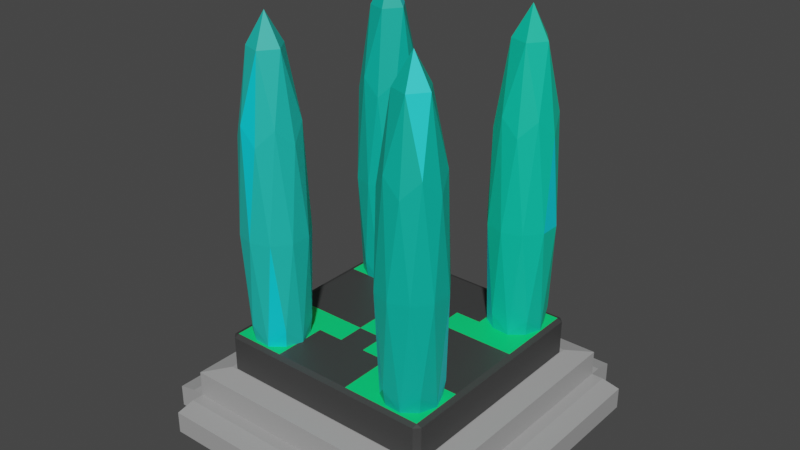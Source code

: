 # Source: B_WarpGate.blend  (saved by Blender 3.3.6; exported with 4.5.12 LTS)
import bpy
from mathutils import Matrix  # noqa: F401  (used for matrix-valued properties, if any)

bpy.ops.wm.read_factory_settings(use_empty=True)
scene = bpy.context.scene
scene.name = 'Scene'

# ---- collections
col_collection = bpy.data.collections.new('Collection'); scene.collection.children.link(col_collection)
col_stones = bpy.data.collections.new('Stones'); scene.collection.children.link(col_stones)

# ---- materials (node trees are filled in below, after node groups)
mat_warpgate1_color1 = bpy.data.materials.new('warpgate1_color1')
mat_warpgate1_color1.alpha_threshold = 0.0
mat_warpgate1_color1.use_transparent_shadow = False
mat_warpgate1_color1.roughness = 0.5
mat_warpgate1_color1.line_color = (0.0, 0.0, 0.0, 1.0)
mat_warpgate1_color2 = bpy.data.materials.new('warpgate1_color2')
mat_warpgate1_color2.use_transparent_shadow = False
mat_warpgate2_color1 = bpy.data.materials.new('warpgate2_color1')
mat_warpgate2_color1.alpha_threshold = 0.0
mat_warpgate2_color1.use_transparent_shadow = False
mat_warpgate2_color1.roughness = 0.5
mat_warpgate2_color1.line_color = (0.0, 0.0, 0.0, 1.0)
mat_warpgate3_color1 = bpy.data.materials.new('warpgate3_color1')
mat_warpgate3_color1.use_transparent_shadow = False
mat_warpgate3_color2 = bpy.data.materials.new('warpgate3_color2')
mat_warpgate3_color2.use_transparent_shadow = False
mat_warpgate4_color1 = bpy.data.materials.new('warpgate4_color1')
mat_warpgate4_color1.use_transparent_shadow = False
mat_warpgate5_color1 = bpy.data.materials.new('warpgate5_color1')
mat_warpgate5_color1.use_transparent_shadow = False
mat_warpgate6_color2 = bpy.data.materials.new('warpgate6_color2')
mat_warpgate6_color2.use_transparent_shadow = False
mat_warpgate6_color1 = bpy.data.materials.new('warpgate6_color1')
mat_warpgate6_color1.use_transparent_shadow = False

# ---- material node trees
mat_warpgate1_color1.use_nodes = True; mat_warpgate1_color1.node_tree.nodes.clear()
_N = mat_warpgate1_color1.node_tree.nodes; _L = mat_warpgate1_color1.node_tree.links
n0 = _N.new('ShaderNodeOutputMaterial'); n0.name = 'Material Output'; n0.location = (300, 300)
n1 = _N.new('ShaderNodeBsdfPrincipled'); n1.name = 'Principled BSDF'; n1.location = (10, 300)
n1.distribution = 'GGX'
n1.subsurface_method = 'RANDOM_WALK_SKIN'
n1.inputs[0].default_value = (0.04696, 0.04696, 0.04696, 1.0)
n1.inputs[3].default_value = 1.45
n1.inputs[27].default_value = (0.0, 0.0, 0.0, 1.0)
n1.inputs[28].default_value = 1.0
_L.new(n1.outputs[0], n0.inputs[0])
n0.is_active_output = True
mat_warpgate1_color2.use_nodes = True; mat_warpgate1_color2.node_tree.nodes.clear()
_N = mat_warpgate1_color2.node_tree.nodes; _L = mat_warpgate1_color2.node_tree.links
n0 = _N.new('ShaderNodeBsdfPrincipled'); n0.name = 'Principled BSDF'; n0.location = (10, 300)
n0.distribution = 'GGX'
n0.subsurface_method = 'RANDOM_WALK_SKIN'
n0.inputs[0].default_value = (0.0, 0.8, 0.1883, 1.0)
n0.inputs[3].default_value = 1.45
n0.inputs[27].default_value = (0.0, 0.0, 0.0, 1.0)
n0.inputs[28].default_value = 1.0
n1 = _N.new('ShaderNodeOutputMaterial'); n1.name = 'Material Output'; n1.location = (300, 300)
_L.new(n0.outputs[0], n1.inputs[0])
n1.is_active_output = True
mat_warpgate2_color1.use_nodes = True; mat_warpgate2_color1.node_tree.nodes.clear()
_N = mat_warpgate2_color1.node_tree.nodes; _L = mat_warpgate2_color1.node_tree.links
n0 = _N.new('ShaderNodeOutputMaterial'); n0.name = 'Material Output'; n0.location = (300, 300)
n1 = _N.new('ShaderNodeBsdfPrincipled'); n1.name = 'Principled BSDF'; n1.location = (10, 300)
n1.distribution = 'GGX'
n1.subsurface_method = 'RANDOM_WALK_SKIN'
n1.inputs[0].default_value = (0.3672, 0.3672, 0.3672, 1.0)
n1.inputs[3].default_value = 1.45
n1.inputs[27].default_value = (0.0, 0.0, 0.0, 1.0)
n1.inputs[28].default_value = 1.0
_L.new(n1.outputs[0], n0.inputs[0])
n0.is_active_output = True
mat_warpgate3_color1.use_nodes = True; mat_warpgate3_color1.node_tree.nodes.clear()
_N = mat_warpgate3_color1.node_tree.nodes; _L = mat_warpgate3_color1.node_tree.links
n0 = _N.new('ShaderNodeBsdfPrincipled'); n0.name = 'Principled BSDF'; n0.location = (10, 300)
n0.distribution = 'GGX'
n0.subsurface_method = 'RANDOM_WALK_SKIN'
n0.inputs[0].default_value = (0.0, 0.5705, 0.3684, 1.0)
n0.inputs[3].default_value = 1.45
n0.inputs[27].default_value = (0.0, 0.0, 0.0, 1.0)
n0.inputs[28].default_value = 1.0
n1 = _N.new('ShaderNodeOutputMaterial'); n1.name = 'Material Output'; n1.location = (300, 300)
_L.new(n0.outputs[0], n1.inputs[0])
n1.is_active_output = True
mat_warpgate3_color2.use_nodes = True; mat_warpgate3_color2.node_tree.nodes.clear()
_N = mat_warpgate3_color2.node_tree.nodes; _L = mat_warpgate3_color2.node_tree.links
n0 = _N.new('ShaderNodeBsdfPrincipled'); n0.name = 'Principled BSDF'; n0.location = (10, 300)
n0.distribution = 'GGX'
n0.subsurface_method = 'RANDOM_WALK_SKIN'
n0.inputs[0].default_value = (0.0, 0.6897, 0.8, 1.0)
n0.inputs[3].default_value = 1.45
n0.inputs[27].default_value = (0.0, 0.0, 0.0, 1.0)
n0.inputs[28].default_value = 1.0
n1 = _N.new('ShaderNodeOutputMaterial'); n1.name = 'Material Output'; n1.location = (300, 300)
_L.new(n0.outputs[0], n1.inputs[0])
n1.is_active_output = True
mat_warpgate4_color1.use_nodes = True; mat_warpgate4_color1.node_tree.nodes.clear()
_N = mat_warpgate4_color1.node_tree.nodes; _L = mat_warpgate4_color1.node_tree.links
n0 = _N.new('ShaderNodeBsdfPrincipled'); n0.name = 'Principled BSDF'; n0.location = (10, 300)
n0.distribution = 'GGX'
n0.subsurface_method = 'RANDOM_WALK_SKIN'
n0.inputs[0].default_value = (0.01229, 0.5149, 0.4397, 1.0)
n0.inputs[3].default_value = 1.45
n0.inputs[27].default_value = (0.0, 0.0, 0.0, 1.0)
n0.inputs[28].default_value = 1.0
n1 = _N.new('ShaderNodeOutputMaterial'); n1.name = 'Material Output'; n1.location = (300, 300)
_L.new(n0.outputs[0], n1.inputs[0])
n1.is_active_output = True
mat_warpgate5_color1.use_nodes = True; mat_warpgate5_color1.node_tree.nodes.clear()
_N = mat_warpgate5_color1.node_tree.nodes; _L = mat_warpgate5_color1.node_tree.links
n0 = _N.new('ShaderNodeBsdfPrincipled'); n0.name = 'Principled BSDF'; n0.location = (10, 300)
n0.distribution = 'GGX'
n0.subsurface_method = 'RANDOM_WALK_SKIN'
n0.inputs[0].default_value = (0.0, 0.4621, 0.3465, 1.0)
n0.inputs[3].default_value = 1.45
n0.inputs[27].default_value = (0.0, 0.0, 0.0, 1.0)
n0.inputs[28].default_value = 1.0
n1 = _N.new('ShaderNodeOutputMaterial'); n1.name = 'Material Output'; n1.location = (300, 300)
_L.new(n0.outputs[0], n1.inputs[0])
n1.is_active_output = True
mat_warpgate6_color2.use_nodes = True; mat_warpgate6_color2.node_tree.nodes.clear()
_N = mat_warpgate6_color2.node_tree.nodes; _L = mat_warpgate6_color2.node_tree.links
n0 = _N.new('ShaderNodeBsdfPrincipled'); n0.name = 'Principled BSDF'; n0.location = (10, 300)
n0.distribution = 'GGX'
n0.subsurface_method = 'RANDOM_WALK_SKIN'
n0.inputs[0].default_value = (0.01336, 0.7874, 0.7874, 1.0)
n0.inputs[3].default_value = 1.45
n0.inputs[27].default_value = (0.0, 0.0, 0.0, 1.0)
n0.inputs[28].default_value = 1.0
n1 = _N.new('ShaderNodeOutputMaterial'); n1.name = 'Material Output'; n1.location = (300, 300)
_L.new(n0.outputs[0], n1.inputs[0])
n1.is_active_output = True
mat_warpgate6_color1.use_nodes = True; mat_warpgate6_color1.node_tree.nodes.clear()
_N = mat_warpgate6_color1.node_tree.nodes; _L = mat_warpgate6_color1.node_tree.links
n0 = _N.new('ShaderNodeBsdfPrincipled'); n0.name = 'Principled BSDF'; n0.location = (10, 300)
n0.distribution = 'GGX'
n0.subsurface_method = 'RANDOM_WALK_SKIN'
n0.inputs[0].default_value = (0.0, 0.4621, 0.3595, 1.0)
n0.inputs[3].default_value = 1.45
n0.inputs[27].default_value = (0.0, 0.0, 0.0, 1.0)
n0.inputs[28].default_value = 1.0
n1 = _N.new('ShaderNodeOutputMaterial'); n1.name = 'Material Output'; n1.location = (300, 300)
_L.new(n0.outputs[0], n1.inputs[0])
n1.is_active_output = True

# ---- world
world_world = bpy.data.worlds.new('World'); scene.world = world_world
world_world.use_nodes = True; world_world.node_tree.nodes.clear()
_N = world_world.node_tree.nodes; _L = world_world.node_tree.links
n0 = _N.new('ShaderNodeOutputWorld'); n0.name = 'World Output'; n0.location = (300, 300)
n1 = _N.new('ShaderNodeBackground'); n1.name = 'Background'; n1.location = (10, 300)
n1.inputs[0].default_value = (0.05088, 0.05088, 0.05088, 1.0)
_L.new(n1.outputs[0], n0.inputs[0])
n0.is_active_output = True
world_world.color = (0.05088, 0.05088, 0.05088)
world_world.use_sun_shadow = False
world_world.sun_shadow_jitter_overblur = 0.0

# ---- meshes
me_cube = bpy.data.meshes.new('Cube')
me_cube.from_pydata([(0.3091, 0.324, -0.2281), (0.3091, 0.3091, -0.2221), (0.324, 0.3091, -0.2281), (0.3091, 0.3091, -0.4813), (0.3091, 0.324, -0.4754), (0.324, 0.3091, -0.4754), (0.324, -0.3091, -0.2281), (0.3091, -0.3091, -0.2221), (0.3091, -0.324, -0.2281), (0.324, -0.3091, -0.4754), (0.3091, -0.324, -0.4754), (0.3091, -0.3091, -0.4813), (-0.3091, 0.324, -0.2281), (-0.324, 0.3091, -0.2281), (-0.3091, 0.3091, -0.2221), (-0.324, 0.3091, -0.4754), (-0.3091, 0.324, -0.4754), (-0.3091, 0.3091, -0.4813), (-0.324, -0.3091, -0.2281), (-0.3091, -0.324, -0.2281), (-0.3091, -0.3091, -0.2221), (-0.3091, -0.3091, -0.4813), (-0.3091, -0.324, -0.4754), (-0.324, -0.3091, -0.4754), (0.001505, 0.3091, -0.4813), (0.001505, 0.324, -0.4754), (0.001505, -0.3091, -0.2221), (0.001505, -0.324, -0.2281), (0.001505, -0.3091, -0.4813), (0.001505, -0.324, -0.4754), (0.001505, 0.3091, -0.2221), (0.001505, 0.324, -0.2281), (-0.1538, 0.3091, -0.4813), (-0.1538, -0.3091, -0.2221), (-0.1538, -0.324, -0.4754), (-0.1538, 0.324, -0.2281), (-0.1538, 0.324, -0.4754), (-0.1538, -0.324, -0.2281), (-0.1538, -0.3091, -0.4813), (-0.1538, 0.3091, -0.2221), (0.1553, 0.324, -0.4754), (0.1553, -0.324, -0.2281), (0.1553, -0.3091, -0.4813), (0.1553, 0.3091, -0.2221), (0.1553, 0.3091, -0.4813), (0.1553, -0.3091, -0.2221), (0.1553, -0.324, -0.4754), (0.1553, 0.324, -0.2281), (-0.3091, 0.0, -0.4813), (-0.324, 0.0, -0.4754), (0.3091, 0.0, -0.2221), (0.324, 0.0, -0.2281), (-0.3091, 0.0, -0.2221), (-0.324, 0.0, -0.2281), (0.3091, 0.0, -0.4813), (0.324, 0.0, -0.4754), (0.001505, 0.0, -0.2221), (0.001505, 0.0, -0.4813), (-0.1538, 0.0, -0.4813), (-0.1538, 0.0, -0.2221), (0.1553, 0.0, -0.2221), (0.1553, 0.0, -0.4813), (-0.324, 0.1545, -0.4754), (0.324, 0.1545, -0.2281), (-0.3091, 0.1545, -0.2221), (0.3091, 0.1545, -0.4813), (-0.3091, 0.1545, -0.4813), (0.3091, 0.1545, -0.2221), (-0.324, 0.1545, -0.2281), (0.324, 0.1545, -0.4754), (0.001505, 0.1545, -0.2221), (0.001505, 0.1545, -0.4813), (-0.1538, 0.1545, -0.4813), (-0.1538, 0.1545, -0.2221), (0.1553, 0.1545, -0.2221), (0.1553, 0.1545, -0.4813), (-0.3091, -0.1545, -0.4813), (0.3091, -0.1545, -0.2221), (-0.324, -0.1545, -0.2281), (0.324, -0.1545, -0.4754), (0.001505, -0.1545, -0.2221), (0.001505, -0.1545, -0.4813), (-0.1538, -0.1545, -0.4813), (-0.1538, -0.1545, -0.2221), (0.1553, -0.1545, -0.2221), (0.1553, -0.1545, -0.4813), (-0.324, -0.1545, -0.4754), (0.324, -0.1545, -0.2281), (-0.3091, -0.1545, -0.2221), (0.3091, -0.1545, -0.4813), (-0.3091, 0.07727, -0.4813), (0.3091, 0.07727, -0.2221), (-0.324, 0.07727, -0.2281), (0.324, 0.07727, -0.4754), (0.001505, 0.07727, -0.2221), (0.001505, 0.07727, -0.4813), (-0.1538, 0.07727, -0.4813), (-0.1538, 0.07727, -0.2221), (0.1553, 0.07727, -0.2221), (0.1553, 0.07727, -0.4813), (-0.324, 0.07727, -0.4754), (0.324, 0.07727, -0.2281), (-0.3091, 0.07727, -0.2221), (0.3091, 0.07727, -0.4813), (-0.324, -0.07727, -0.4754), (0.324, -0.07727, -0.2281), (-0.3091, -0.07727, -0.2221), (0.3091, -0.07727, -0.4813), (-0.3091, -0.07727, -0.4813), (0.3091, -0.07727, -0.2221), (-0.324, -0.07727, -0.2281), (0.324, -0.07727, -0.4754), (0.001505, -0.07727, -0.2221), (0.001505, -0.07727, -0.4813), (-0.1538, -0.07727, -0.4813), (-0.1538, -0.07727, -0.2221), (0.1553, -0.07727, -0.2221), (0.1553, -0.07727, -0.4813), (0.0784, 0.3091, -0.4813), (0.0784, -0.3091, -0.2221), (0.0784, -0.324, -0.4754), (0.0784, 0.324, -0.2281), (0.0784, 0.324, -0.4754), (0.0784, -0.324, -0.2281), (0.0784, -0.3091, -0.4813), (0.0784, 0.3091, -0.2221), (0.0784, 0.0, -0.4813), (0.0784, 0.0, -0.2221), (0.0784, 0.1545, -0.2221), (0.0784, 0.1545, -0.4813), (0.0784, -0.1545, -0.4813), (0.0784, -0.1545, -0.2221), (0.0784, 0.07727, -0.2221), (0.0784, 0.07727, -0.4813), (0.0784, -0.07727, -0.2221), (0.0784, -0.07727, -0.4813), (-0.07614, 0.324, -0.4754), (-0.07614, -0.324, -0.2281), (-0.07614, -0.3091, -0.4813), (-0.07614, 0.3091, -0.2221), (-0.07614, 0.3091, -0.4813), (-0.07614, -0.3091, -0.2221), (-0.07614, -0.324, -0.4754), (-0.07614, 0.324, -0.2281), (-0.07614, 0.0, -0.2221), (-0.07614, 0.0, -0.4813), (-0.07614, 0.1545, -0.4813), (-0.07614, 0.1545, -0.2221), (-0.07614, -0.1545, -0.2221), (-0.07614, -0.1545, -0.4813), (-0.07614, 0.07727, -0.4813), (-0.07614, 0.07727, -0.2221), (-0.07614, -0.07727, -0.4813), (-0.07614, -0.07727, -0.2221)], [], [(85, 89, 11, 42), (62, 68, 13, 15), (34, 37, 19, 22), (83, 88, 20, 33), (79, 87, 6, 9), (0, 1, 2), (3, 4, 5), (6, 7, 8), (9, 10, 11), (12, 13, 14), (15, 16, 17), (18, 19, 20), (21, 22, 23), (76, 21, 23, 86), (32, 17, 16, 36), (2, 5, 4, 0), (22, 19, 18, 23), (8, 10, 9, 6), (12, 16, 15, 13), (33, 20, 19, 37), (77, 7, 6, 87), (42, 11, 10, 46), (64, 14, 13, 68), (43, 1, 0, 47), (65, 3, 5, 69), (40, 47, 0, 4), (136, 143, 31, 25), (139, 30, 31, 143), (138, 28, 29, 142), (119, 26, 27, 123), (118, 24, 25, 122), (131, 80, 26, 119), (120, 123, 27, 29), (149, 81, 28, 138), (76, 82, 38, 21), (21, 38, 34, 22), (14, 39, 35, 12), (16, 12, 35, 36), (141, 33, 37, 137), (140, 32, 36, 136), (148, 83, 33, 141), (142, 137, 37, 34), (10, 8, 41, 46), (77, 84, 45, 7), (3, 44, 40, 4), (7, 45, 41, 8), (122, 121, 47, 40), (125, 43, 47, 121), (124, 42, 46, 120), (130, 85, 42, 124), (133, 99, 61, 126), (91, 98, 60, 50), (151, 97, 59, 144), (90, 96, 58, 48), (150, 95, 57, 145), (132, 94, 56, 127), (107, 54, 55, 111), (106, 52, 53, 110), (91, 50, 51, 101), (90, 48, 49, 100), (93, 101, 51, 55), (97, 102, 52, 59), (104, 110, 53, 49), (99, 103, 54, 61), (44, 3, 65, 75), (39, 14, 64, 73), (5, 2, 63, 69), (17, 66, 62, 15), (1, 67, 63, 2), (125, 30, 70, 128), (140, 24, 71, 146), (17, 32, 72, 66), (139, 39, 73, 147), (1, 43, 74, 67), (118, 44, 75, 129), (103, 65, 69, 93), (102, 64, 68, 92), (100, 92, 68, 62), (23, 18, 78, 86), (20, 88, 78, 18), (11, 89, 79, 9), (135, 117, 85, 130), (109, 116, 84, 77), (153, 115, 83, 148), (108, 114, 82, 76), (152, 113, 81, 149), (134, 112, 80, 131), (109, 77, 87, 105), (108, 76, 86, 104), (111, 105, 87, 79), (115, 106, 88, 83), (117, 107, 89, 85), (49, 53, 92, 100), (52, 102, 92, 53), (54, 103, 93, 55), (75, 65, 103, 99), (73, 64, 102, 97), (69, 63, 101, 93), (66, 90, 100, 62), (67, 91, 101, 63), (128, 70, 94, 132), (146, 71, 95, 150), (66, 72, 96, 90), (147, 73, 97, 151), (67, 74, 98, 91), (129, 75, 99, 133), (61, 54, 107, 117), (59, 52, 106, 115), (55, 51, 105, 111), (48, 108, 104, 49), (50, 109, 105, 51), (127, 56, 112, 134), (145, 57, 113, 152), (48, 58, 114, 108), (144, 59, 115, 153), (50, 60, 116, 109), (126, 61, 117, 135), (86, 78, 110, 104), (88, 106, 110, 78), (89, 107, 111, 79), (57, 126, 135, 113), (60, 127, 134, 116), (71, 129, 133, 95), (74, 128, 132, 98), (116, 134, 131, 84), (113, 135, 130, 81), (24, 118, 129, 71), (43, 125, 128, 74), (98, 132, 127, 60), (95, 133, 126, 57), (81, 130, 124, 28), (28, 124, 120, 29), (30, 125, 121, 31), (25, 31, 121, 122), (46, 41, 123, 120), (84, 131, 119, 45), (44, 118, 122, 40), (45, 119, 123, 41), (56, 144, 153, 112), (58, 145, 152, 114), (70, 147, 151, 94), (72, 146, 150, 96), (114, 152, 149, 82), (112, 153, 148, 80), (30, 139, 147, 70), (32, 140, 146, 72), (96, 150, 145, 58), (94, 151, 144, 56), (29, 27, 137, 142), (80, 148, 141, 26), (24, 140, 136, 25), (26, 141, 137, 27), (82, 149, 138, 38), (38, 138, 142, 34), (39, 139, 143, 35), (36, 35, 143, 136)])
me_cube.polygons.foreach_set('material_index', [0, 0, 0, 1, 0, 0, 0, 0, 0, 0, 0, 0, 0, 0, 0, 0, 0, 0, 0, 0, 0, 0, 0, 0, 0, 0, 0, 0, 0, 0, 0, 0, 0, 0, 0, 0, 0, 0, 0, 0, 0, 0, 0, 1, 0, 0, 0, 0, 0, 0, 0, 0, 0, 0, 0, 1, 0, 0, 0, 0, 0, 0, 0, 0, 0, 1, 0, 0, 0, 0, 0, 0, 1, 1, 0, 0, 0, 0, 0, 0, 0, 0, 0, 1, 0, 0, 1, 0, 0, 0, 1, 0, 0, 0, 0, 0, 0, 0, 0, 0, 0, 0, 0, 1, 1, 0, 0, 0, 0, 0, 0, 0, 0, 0, 0, 0, 0, 0, 0, 0, 0, 0, 0, 1, 1, 0, 0, 0, 0, 0, 0, 0, 0, 0, 0, 1, 0, 0, 1, 0, 1, 0, 0, 0, 0, 0, 0, 0, 0, 0, 0, 0, 0, 0, 0, 0])
_uv = me_cube.uv_layers.new(name='UVMap')
_uv.uv.foreach_set('vector', [0.3099, 0.6846, 0.3692, 0.6846, 0.3692, 0.7442, 0.3099, 0.7442, 0.3808, 0.1846, 0.6192, 0.1846, 0.6192, 0.2442, 0.3808, 0.2442, 0.3808, 0.9343, 0.6192, 0.9343, 0.6192, 0.9942, 0.3808, 0.9942, 0.8093, 0.6846, 0.8692, 0.6846, 0.8692, 0.7442, 0.8093, 0.7442, 0.3808, 0.6846, 0.6192, 0.6846, 0.6192, 0.7442, 0.3808, 0.7442, 0.6192, 0.4942, 0.625, 0.4942, 0.6192, 0.5, 0.375, 0.4942, 0.3808, 0.4942, 0.3808, 0.5, 0.6192, 0.75, 0.625, 0.7558, 0.6192, 0.7558, 0.3808, 0.75, 0.3808, 0.7558, 0.375, 0.7558, 0.6192, 0.25, 0.6192, 0.2442, 0.625, 0.2442, 0.3808, 0.2442, 0.3808, 0.25, 0.375, 0.2442, 0.6192, 0.005757, 0.6192, 0.0, 0.625, 0.005757, 0.375, 0.005757, 0.3808, 0.0, 0.3808, 0.005757, 0.375, 0.06538, 0.375, 0.005757, 0.3808, 0.005757, 0.3808, 0.06538, 0.375, 0.3157, 0.375, 0.2558, 0.3808, 0.2558, 0.3808, 0.3157, 0.6192, 0.5058, 0.3808, 0.5058, 0.3808, 0.4942, 0.6192, 0.4942, 0.3808, 0.0, 0.6192, 0.0, 0.6192, 0.005757, 0.3808, 0.005757, 0.6192, 0.7558, 0.3808, 0.7558, 0.3808, 0.7442, 0.6192, 0.7442, 0.6192, 0.2558, 0.3808, 0.2558, 0.3808, 0.2442, 0.6192, 0.2442, 0.625, 0.9343, 0.625, 0.9942, 0.6192, 0.9942, 0.6192, 0.9343, 0.6308, 0.6846, 0.6308, 0.7442, 0.6192, 0.7442, 0.6192, 0.6846, 0.375, 0.8151, 0.375, 0.7558, 0.3808, 0.7558, 0.3808, 0.8151, 0.625, 0.1846, 0.625, 0.2442, 0.6192, 0.2442, 0.6192, 0.1846, 0.625, 0.4349, 0.625, 0.4942, 0.6192, 0.4942, 0.6192, 0.4349, 0.3692, 0.5654, 0.3692, 0.5058, 0.3808, 0.5058, 0.3808, 0.5654, 0.3808, 0.4349, 0.6192, 0.4349, 0.6192, 0.4942, 0.3808, 0.4942, 0.3808, 0.3456, 0.6192, 0.3456, 0.6192, 0.3756, 0.3808, 0.3756, 0.625, 0.3456, 0.625, 0.3756, 0.6192, 0.3756, 0.6192, 0.3456, 0.375, 0.9044, 0.375, 0.8744, 0.3808, 0.8744, 0.3808, 0.9044, 0.625, 0.8448, 0.625, 0.8744, 0.6192, 0.8744, 0.6192, 0.8448, 0.375, 0.4052, 0.375, 0.3756, 0.3808, 0.3756, 0.3808, 0.4052, 0.7198, 0.6846, 0.7494, 0.6846, 0.7494, 0.7442, 0.7198, 0.7442, 0.3808, 0.8448, 0.6192, 0.8448, 0.6192, 0.8744, 0.3808, 0.8744, 0.2206, 0.6846, 0.2506, 0.6846, 0.2506, 0.7442, 0.2206, 0.7442, 0.1308, 0.6846, 0.1907, 0.6846, 0.1907, 0.7442, 0.1308, 0.7442, 0.375, 0.9942, 0.375, 0.9343, 0.3808, 0.9343, 0.3808, 0.9942, 0.625, 0.2558, 0.625, 0.3157, 0.6192, 0.3157, 0.6192, 0.2558, 0.3808, 0.2558, 0.6192, 0.2558, 0.6192, 0.3157, 0.3808, 0.3157, 0.625, 0.9044, 0.625, 0.9343, 0.6192, 0.9343, 0.6192, 0.9044, 0.375, 0.3456, 0.375, 0.3157, 0.3808, 0.3157, 0.3808, 0.3456, 0.7794, 0.6846, 0.8093, 0.6846, 0.8093, 0.7442, 0.7794, 0.7442, 0.3808, 0.9044, 0.6192, 0.9044, 0.6192, 0.9343, 0.3808, 0.9343, 0.3808, 0.7558, 0.6192, 0.7558, 0.6192, 0.8151, 0.3808, 0.8151, 0.6308, 0.6846, 0.6901, 0.6846, 0.6901, 0.7442, 0.6308, 0.7442, 0.375, 0.4942, 0.375, 0.4349, 0.3808, 0.4349, 0.3808, 0.4942, 0.625, 0.7558, 0.625, 0.8151, 0.6192, 0.8151, 0.6192, 0.7558, 0.3808, 0.4052, 0.6192, 0.4052, 0.6192, 0.4349, 0.3808, 0.4349, 0.625, 0.4052, 0.625, 0.4349, 0.6192, 0.4349, 0.6192, 0.4052, 0.375, 0.8448, 0.375, 0.8151, 0.3808, 0.8151, 0.3808, 0.8448, 0.2802, 0.6846, 0.3099, 0.6846, 0.3099, 0.7442, 0.2802, 0.7442, 0.2802, 0.5952, 0.3099, 0.5952, 0.3099, 0.625, 0.2802, 0.625, 0.6308, 0.5952, 0.6901, 0.5952, 0.6901, 0.625, 0.6308, 0.625, 0.7794, 0.5952, 0.8093, 0.5952, 0.8093, 0.625, 0.7794, 0.625, 0.1308, 0.5952, 0.1907, 0.5952, 0.1907, 0.625, 0.1308, 0.625, 0.2206, 0.5952, 0.2506, 0.5952, 0.2506, 0.625, 0.2206, 0.625, 0.7198, 0.5952, 0.7494, 0.5952, 0.7494, 0.625, 0.7198, 0.625, 0.3692, 0.6548, 0.3692, 0.625, 0.3808, 0.625, 0.3808, 0.6548, 0.625, 0.09519, 0.625, 0.125, 0.6192, 0.125, 0.6192, 0.09519, 0.6308, 0.5952, 0.6308, 0.625, 0.6192, 0.625, 0.6192, 0.5952, 0.375, 0.1548, 0.375, 0.125, 0.3808, 0.125, 0.3808, 0.1548, 0.3808, 0.5952, 0.6192, 0.5952, 0.6192, 0.625, 0.3808, 0.625, 0.8093, 0.5952, 0.8692, 0.5952, 0.8692, 0.625, 0.8093, 0.625, 0.3808, 0.09519, 0.6192, 0.09519, 0.6192, 0.125, 0.3808, 0.125, 0.3099, 0.5952, 0.3692, 0.5952, 0.3692, 0.625, 0.3099, 0.625, 0.3099, 0.5058, 0.3692, 0.5058, 0.3692, 0.5654, 0.3099, 0.5654, 0.8093, 0.5058, 0.8692, 0.5058, 0.8692, 0.5654, 0.8093, 0.5654, 0.3808, 0.5058, 0.6192, 0.5058, 0.6192, 0.5654, 0.3808, 0.5654, 0.375, 0.2442, 0.375, 0.1846, 0.3808, 0.1846, 0.3808, 0.2442, 0.6308, 0.5058, 0.6308, 0.5654, 0.6192, 0.5654, 0.6192, 0.5058, 0.7198, 0.5058, 0.7494, 0.5058, 0.7494, 0.5654, 0.7198, 0.5654, 0.2206, 0.5058, 0.2506, 0.5058, 0.2506, 0.5654, 0.2206, 0.5654, 0.1308, 0.5058, 0.1907, 0.5058, 0.1907, 0.5654, 0.1308, 0.5654, 0.7794, 0.5058, 0.8093, 0.5058, 0.8093, 0.5654, 0.7794, 0.5654, 0.6308, 0.5058, 0.6901, 0.5058, 0.6901, 0.5654, 0.6308, 0.5654, 0.2802, 0.5058, 0.3099, 0.5058, 0.3099, 0.5654, 0.2802, 0.5654, 0.3692, 0.5952, 0.3692, 0.5654, 0.3808, 0.5654, 0.3808, 0.5952, 0.625, 0.1548, 0.625, 0.1846, 0.6192, 0.1846, 0.6192, 0.1548, 0.3808, 0.1548, 0.6192, 0.1548, 0.6192, 0.1846, 0.3808, 0.1846, 0.3808, 0.005757, 0.6192, 0.005757, 0.6192, 0.06538, 0.3808, 0.06538, 0.625, 0.005757, 0.625, 0.06538, 0.6192, 0.06538, 0.6192, 0.005757, 0.3692, 0.7442, 0.3692, 0.6846, 0.3808, 0.6846, 0.3808, 0.7442, 0.2802, 0.6548, 0.3099, 0.6548, 0.3099, 0.6846, 0.2802, 0.6846, 0.6308, 0.6548, 0.6901, 0.6548, 0.6901, 0.6846, 0.6308, 0.6846, 0.7794, 0.6548, 0.8093, 0.6548, 0.8093, 0.6846, 0.7794, 0.6846, 0.1308, 0.6548, 0.1907, 0.6548, 0.1907, 0.6846, 0.1308, 0.6846, 0.2206, 0.6548, 0.2506, 0.6548, 0.2506, 0.6846, 0.2206, 0.6846, 0.7198, 0.6548, 0.7494, 0.6548, 0.7494, 0.6846, 0.7198, 0.6846, 0.6308, 0.6548, 0.6308, 0.6846, 0.6192, 0.6846, 0.6192, 0.6548, 0.375, 0.09519, 0.375, 0.06538, 0.3808, 0.06538, 0.3808, 0.09519, 0.3808, 0.6548, 0.6192, 0.6548, 0.6192, 0.6846, 0.3808, 0.6846, 0.8093, 0.6548, 0.8692, 0.6548, 0.8692, 0.6846, 0.8093, 0.6846, 0.3099, 0.6548, 0.3692, 0.6548, 0.3692, 0.6846, 0.3099, 0.6846, 0.3808, 0.125, 0.6192, 0.125, 0.6192, 0.1548, 0.3808, 0.1548, 0.625, 0.125, 0.625, 0.1548, 0.6192, 0.1548, 0.6192, 0.125, 0.3692, 0.625, 0.3692, 0.5952, 0.3808, 0.5952, 0.3808, 0.625, 0.3099, 0.5654, 0.3692, 0.5654, 0.3692, 0.5952, 0.3099, 0.5952, 0.8093, 0.5654, 0.8692, 0.5654, 0.8692, 0.5952, 0.8093, 0.5952, 0.3808, 0.5654, 0.6192, 0.5654, 0.6192, 0.5952, 0.3808, 0.5952, 0.375, 0.1846, 0.375, 0.1548, 0.3808, 0.1548, 0.3808, 0.1846, 0.6308, 0.5654, 0.6308, 0.5952, 0.6192, 0.5952, 0.6192, 0.5654, 0.7198, 0.5654, 0.7494, 0.5654, 0.7494, 0.5952, 0.7198, 0.5952, 0.2206, 0.5654, 0.2506, 0.5654, 0.2506, 0.5952, 0.2206, 0.5952, 0.1308, 0.5654, 0.1907, 0.5654, 0.1907, 0.5952, 0.1308, 0.5952, 0.7794, 0.5654, 0.8093, 0.5654, 0.8093, 0.5952, 0.7794, 0.5952, 0.6308, 0.5654, 0.6901, 0.5654, 0.6901, 0.5952, 0.6308, 0.5952, 0.2802, 0.5654, 0.3099, 0.5654, 0.3099, 0.5952, 0.2802, 0.5952, 0.3099, 0.625, 0.3692, 0.625, 0.3692, 0.6548, 0.3099, 0.6548, 0.8093, 0.625, 0.8692, 0.625, 0.8692, 0.6548, 0.8093, 0.6548, 0.3808, 0.625, 0.6192, 0.625, 0.6192, 0.6548, 0.3808, 0.6548, 0.375, 0.125, 0.375, 0.09519, 0.3808, 0.09519, 0.3808, 0.125, 0.6308, 0.625, 0.6308, 0.6548, 0.6192, 0.6548, 0.6192, 0.625, 0.7198, 0.625, 0.7494, 0.625, 0.7494, 0.6548, 0.7198, 0.6548, 0.2206, 0.625, 0.2506, 0.625, 0.2506, 0.6548, 0.2206, 0.6548, 0.1308, 0.625, 0.1907, 0.625, 0.1907, 0.6548, 0.1308, 0.6548, 0.7794, 0.625, 0.8093, 0.625, 0.8093, 0.6548, 0.7794, 0.6548, 0.6308, 0.625, 0.6901, 0.625, 0.6901, 0.6548, 0.6308, 0.6548, 0.2802, 0.625, 0.3099, 0.625, 0.3099, 0.6548, 0.2802, 0.6548, 0.3808, 0.06538, 0.6192, 0.06538, 0.6192, 0.09519, 0.3808, 0.09519, 0.625, 0.06538, 0.625, 0.09519, 0.6192, 0.09519, 0.6192, 0.06538, 0.3692, 0.6846, 0.3692, 0.6548, 0.3808, 0.6548, 0.3808, 0.6846, 0.2506, 0.625, 0.2802, 0.625, 0.2802, 0.6548, 0.2506, 0.6548, 0.6901, 0.625, 0.7198, 0.625, 0.7198, 0.6548, 0.6901, 0.6548, 0.2506, 0.5654, 0.2802, 0.5654, 0.2802, 0.5952, 0.2506, 0.5952, 0.6901, 0.5654, 0.7198, 0.5654, 0.7198, 0.5952, 0.6901, 0.5952, 0.6901, 0.6548, 0.7198, 0.6548, 0.7198, 0.6846, 0.6901, 0.6846, 0.2506, 0.6548, 0.2802, 0.6548, 0.2802, 0.6846, 0.2506, 0.6846, 0.2506, 0.5058, 0.2802, 0.5058, 0.2802, 0.5654, 0.2506, 0.5654, 0.6901, 0.5058, 0.7198, 0.5058, 0.7198, 0.5654, 0.6901, 0.5654, 0.6901, 0.5952, 0.7198, 0.5952, 0.7198, 0.625, 0.6901, 0.625, 0.2506, 0.5952, 0.2802, 0.5952, 0.2802, 0.625, 0.2506, 0.625, 0.2506, 0.6846, 0.2802, 0.6846, 0.2802, 0.7442, 0.2506, 0.7442, 0.375, 0.8744, 0.375, 0.8448, 0.3808, 0.8448, 0.3808, 0.8744, 0.625, 0.3756, 0.625, 0.4052, 0.6192, 0.4052, 0.6192, 0.3756, 0.3808, 0.3756, 0.6192, 0.3756, 0.6192, 0.4052, 0.3808, 0.4052, 0.3808, 0.8151, 0.6192, 0.8151, 0.6192, 0.8448, 0.3808, 0.8448, 0.6901, 0.6846, 0.7198, 0.6846, 0.7198, 0.7442, 0.6901, 0.7442, 0.375, 0.4349, 0.375, 0.4052, 0.3808, 0.4052, 0.3808, 0.4349, 0.625, 0.8151, 0.625, 0.8448, 0.6192, 0.8448, 0.6192, 0.8151, 0.7494, 0.625, 0.7794, 0.625, 0.7794, 0.6548, 0.7494, 0.6548, 0.1907, 0.625, 0.2206, 0.625, 0.2206, 0.6548, 0.1907, 0.6548, 0.7494, 0.5654, 0.7794, 0.5654, 0.7794, 0.5952, 0.7494, 0.5952, 0.1907, 0.5654, 0.2206, 0.5654, 0.2206, 0.5952, 0.1907, 0.5952, 0.1907, 0.6548, 0.2206, 0.6548, 0.2206, 0.6846, 0.1907, 0.6846, 0.7494, 0.6548, 0.7794, 0.6548, 0.7794, 0.6846, 0.7494, 0.6846, 0.7494, 0.5058, 0.7794, 0.5058, 0.7794, 0.5654, 0.7494, 0.5654, 0.1907, 0.5058, 0.2206, 0.5058, 0.2206, 0.5654, 0.1907, 0.5654, 0.1907, 0.5952, 0.2206, 0.5952, 0.2206, 0.625, 0.1907, 0.625, 0.7494, 0.5952, 0.7794, 0.5952, 0.7794, 0.625, 0.7494, 0.625, 0.3808, 0.8744, 0.6192, 0.8744, 0.6192, 0.9044, 0.3808, 0.9044, 0.7494, 0.6846, 0.7794, 0.6846, 0.7794, 0.7442, 0.7494, 0.7442, 0.375, 0.3756, 0.375, 0.3456, 0.3808, 0.3456, 0.3808, 0.3756, 0.625, 0.8744, 0.625, 0.9044, 0.6192, 0.9044, 0.6192, 0.8744, 0.1907, 0.6846, 0.2206, 0.6846, 0.2206, 0.7442, 0.1907, 0.7442, 0.375, 0.9343, 0.375, 0.9044, 0.3808, 0.9044, 0.3808, 0.9343, 0.625, 0.3157, 0.625, 0.3456, 0.6192, 0.3456, 0.6192, 0.3157, 0.3808, 0.3157, 0.6192, 0.3157, 0.6192, 0.3456, 0.3808, 0.3456])
me_cube.materials.append(mat_warpgate1_color1)
me_cube.materials.append(mat_warpgate1_color2)
me_cube.use_mirror_vertex_groups = False
me_cube.update()
me_cube_001 = bpy.data.meshes.new('Cube.001')
me_cube_001.from_pydata([(0.3888, 0.3888, -0.4899), (0.3888, -0.3888, -0.4899), (-0.3888, 0.3888, -0.4899), (-0.3888, -0.3888, -0.4899), (0.3267, 0.3267, -0.3279), (0.3888, 0.3888, -0.3409), (0.3267, -0.3267, -0.3279), (0.3888, -0.3888, -0.3409), (-0.3267, 0.3267, -0.3279), (-0.3888, 0.3888, -0.3409), (-0.3267, -0.3267, -0.3279), (-0.3888, -0.3888, -0.3409), (-0.3888, 0.3888, -0.4154), (0.3888, 0.3888, -0.4154), (0.3888, -0.3888, -0.4154), (-0.3888, -0.3888, -0.4154), (-0.3888, 0.3888, -0.4899), (-0.3888, -0.3888, -0.4899), (0.3888, 0.3888, -0.4899), (0.3888, -0.3888, -0.4899), (0.3888, 0.3888, -0.4154), (0.3888, -0.3888, -0.4154), (-0.3888, -0.3888, -0.4154), (-0.3888, 0.3888, -0.4154), (-0.3888, 0.4769, -0.4899), (0.3888, 0.4769, -0.4899), (0.4769, 0.3888, -0.4899), (0.4769, -0.3888, -0.4899), (-0.4769, -0.3888, -0.4899), (-0.4769, 0.3888, -0.4899), (0.3888, -0.4769, -0.4899), (-0.3888, -0.4769, -0.4899), (-0.3888, 0.4232, -0.4154), (-0.3888, 0.4769, -0.4266), (0.3888, 0.4769, -0.4266), (0.3888, 0.4232, -0.4154), (0.4232, 0.3888, -0.4154), (0.4769, 0.3888, -0.4266), (0.4769, -0.3888, -0.4266), (0.4232, -0.3888, -0.4154), (-0.4232, -0.3888, -0.4154), (-0.4769, -0.3888, -0.4266), (-0.4769, 0.3888, -0.4266), (-0.4232, 0.3888, -0.4154), (0.3888, -0.4232, -0.4154), (0.3888, -0.4769, -0.4266), (-0.3888, -0.4769, -0.4266), (-0.3888, -0.4232, -0.4154)], [], [(14, 7, 11, 15), (15, 11, 9, 12), (2, 0, 1, 3), (4, 8, 10, 6), (13, 5, 7, 14), (6, 10, 11, 7), (4, 6, 7, 5), (10, 8, 9, 11), (8, 4, 5, 9), (12, 9, 5, 13), (14, 15, 22, 21), (2, 3, 17, 16), (3, 1, 19, 17), (12, 13, 20, 23), (13, 14, 21, 20), (1, 0, 18, 19), (0, 2, 16, 18), (15, 12, 23, 22), (20, 35, 32, 23), (24, 33, 34, 25), (18, 25, 34, 35, 20), (20, 36, 37, 26, 18), (16, 24, 25, 18), (21, 39, 36, 20), (26, 37, 38, 27), (19, 27, 38, 39, 21), (22, 40, 41, 28, 17), (18, 26, 27, 19), (23, 43, 40, 22), (28, 41, 42, 29), (16, 29, 42, 43, 23), (21, 44, 45, 30, 19), (17, 28, 29, 16), (22, 47, 44, 21), (30, 45, 46, 31), (17, 31, 46, 47, 22), (19, 30, 31, 17), (34, 33, 32, 35), (38, 37, 36, 39), (42, 41, 40, 43), (46, 45, 44, 47), (23, 32, 33, 24, 16)])
_uv = me_cube_001.uv_layers.new(name='UVMap')
_uv.uv.foreach_set('vector', [0.49, 0.75, 0.605, 0.75, 0.605, 1.0, 0.49, 1.0, 0.49, 0.0, 0.605, 0.0, 0.605, 0.25, 0.49, 0.25, 0.125, 0.5, 0.375, 0.5, 0.375, 0.75, 0.125, 0.75, 0.645, 0.52, 0.855, 0.52, 0.855, 0.73, 0.645, 0.73, 0.49, 0.5, 0.605, 0.5, 0.605, 0.75, 0.49, 0.75, 0.645, 0.73, 0.855, 0.73, 0.875, 0.75, 0.625, 0.75, 0.645, 0.52, 0.645, 0.73, 0.605, 0.75, 0.605, 0.5, 0.855, 0.73, 0.855, 0.52, 0.875, 0.5, 0.875, 0.75, 0.855, 0.52, 0.645, 0.52, 0.625, 0.5, 0.875, 0.5, 0.49, 0.25, 0.605, 0.25, 0.605, 0.5, 0.49, 0.5, 0.49, 0.75, 0.49, 1.0, 0.49, 1.0, 0.49, 0.75, 0.125, 0.5, 0.125, 0.75, 0.125, 0.75, 0.125, 0.5, 0.125, 0.75, 0.375, 0.75, 0.375, 0.75, 0.125, 0.75, 0.49, 0.25, 0.49, 0.5, 0.49, 0.5, 0.49, 0.25, 0.49, 0.5, 0.49, 0.75, 0.49, 0.75, 0.49, 0.5, 0.375, 0.75, 0.375, 0.5, 0.375, 0.5, 0.375, 0.75, 0.375, 0.5, 0.125, 0.5, 0.125, 0.5, 0.375, 0.5, 0.49, 0.0, 0.49, 0.25, 0.49, 0.25, 0.49, 0.0, 0.49, 0.5, 0.49, 0.5, 0.49, 0.25, 0.49, 0.25, 0.375, 0.25, 0.4727, 0.25, 0.4727, 0.5, 0.375, 0.5, 0.375, 0.5, 0.375, 0.5, 0.4727, 0.5, 0.49, 0.5, 0.49, 0.5, 0.49, 0.5, 0.49, 0.5, 0.4727, 0.5, 0.375, 0.5, 0.375, 0.5, 0.375, 0.25, 0.375, 0.25, 0.375, 0.5, 0.375, 0.5, 0.49, 0.75, 0.49, 0.75, 0.49, 0.5, 0.49, 0.5, 0.375, 0.5, 0.4727, 0.5, 0.4727, 0.75, 0.375, 0.75, 0.375, 0.75, 0.375, 0.75, 0.4727, 0.75, 0.49, 0.75, 0.49, 0.75, 0.49, 0.0, 0.49, 0.0, 0.4727, 0.0, 0.375, 0.0, 0.375, 0.0, 0.375, 0.5, 0.375, 0.5, 0.375, 0.75, 0.375, 0.75, 0.49, 0.25, 0.49, 0.25, 0.49, 0.0, 0.49, 0.0, 0.375, 0.0, 0.4727, 0.0, 0.4727, 0.25, 0.375, 0.25, 0.375, 0.25, 0.375, 0.25, 0.4727, 0.25, 0.49, 0.25, 0.49, 0.25, 0.49, 0.75, 0.49, 0.75, 0.4727, 0.75, 0.375, 0.75, 0.375, 0.75, 0.375, 0.0, 0.375, 0.0, 0.375, 0.25, 0.375, 0.25, 0.49, 1.0, 0.49, 1.0, 0.49, 0.75, 0.49, 0.75, 0.375, 0.75, 0.4727, 0.75, 0.4727, 1.0, 0.375, 1.0, 0.375, 1.0, 0.375, 1.0, 0.4727, 1.0, 0.49, 1.0, 0.49, 1.0, 0.375, 0.75, 0.375, 0.75, 0.375, 1.0, 0.375, 1.0, 0.4727, 0.5, 0.4727, 0.25, 0.49, 0.25, 0.49, 0.5, 0.4727, 0.75, 0.4727, 0.5, 0.49, 0.5, 0.49, 0.75, 0.4727, 0.25, 0.4727, 0.0, 0.49, 0.0, 0.49, 0.25, 0.4727, 1.0, 0.4727, 0.75, 0.49, 0.75, 0.49, 1.0, 0.49, 0.25, 0.49, 0.25, 0.4727, 0.25, 0.375, 0.25, 0.375, 0.25])
me_cube_001.materials.append(mat_warpgate2_color1)
me_cube_001.use_mirror_vertex_groups = False
me_cube_001.update()
me_ico__001 = bpy.data.meshes.new('ICO球.001')
me_ico__001.from_pydata([(0.2268, 0.2268, -0.4958), (0.2948, 0.1774, -0.1735), (0.2008, 0.1469, -0.1735), (0.1428, 0.2268, -0.1735), (0.2008, 0.3067, -0.1735), (0.2948, 0.2762, -0.1735), (0.2528, 0.1469, 0.3482), (0.1588, 0.1774, 0.3482), (0.1588, 0.2762, 0.3482), (0.2528, 0.3067, 0.3482), (0.3108, 0.2268, 0.3482), (0.2268, 0.2268, 0.6706), (0.2115, 0.1798, -0.4087), (0.2668, 0.1978, -0.4087), (0.2515, 0.1508, -0.2193), (0.3067, 0.2268, -0.2193), (0.2668, 0.2558, -0.4087), (0.1774, 0.2268, -0.4087), (0.1621, 0.1798, -0.2193), (0.2115, 0.2738, -0.4087), (0.1621, 0.2738, -0.2193), (0.2515, 0.3028, -0.2193), (0.3162, 0.1978, 0.08736), (0.3162, 0.2558, 0.08736), (0.2268, 0.1328, 0.08736), (0.282, 0.1508, 0.08736), (0.1374, 0.1978, 0.08736), (0.1716, 0.1508, 0.08736), (0.1716, 0.3028, 0.08736), (0.1374, 0.2558, 0.08736), (0.282, 0.3028, 0.08736), (0.2268, 0.3208, 0.08736), (0.2915, 0.1798, 0.394), (0.2021, 0.1508, 0.394), (0.1469, 0.2268, 0.394), (0.2021, 0.3028, 0.394), (0.2915, 0.2738, 0.394), (0.2421, 0.1798, 0.5835), (0.2762, 0.2268, 0.5835), (0.1868, 0.1978, 0.5835), (0.1868, 0.2558, 0.5835), (0.2421, 0.2738, 0.5835)], [], [(0, 13, 12), (1, 13, 15), (0, 12, 17), (0, 17, 19), (0, 19, 16), (1, 15, 22), (2, 14, 24), (3, 18, 26), (4, 20, 28), (5, 21, 30), (1, 22, 25), (2, 24, 27), (3, 26, 29), (4, 28, 31), (5, 30, 23), (6, 32, 37), (7, 33, 39), (8, 34, 40), (9, 35, 41), (10, 36, 38), (38, 41, 11), (38, 36, 41), (36, 9, 41), (41, 40, 11), (41, 35, 40), (35, 8, 40), (40, 39, 11), (40, 34, 39), (34, 7, 39), (39, 37, 11), (39, 33, 37), (33, 6, 37), (37, 38, 11), (37, 32, 38), (32, 10, 38), (23, 36, 10), (23, 30, 36), (30, 9, 36), (31, 35, 9), (31, 28, 35), (28, 8, 35), (29, 34, 8), (29, 26, 34), (26, 7, 34), (27, 33, 7), (27, 24, 33), (24, 6, 33), (25, 32, 6), (25, 22, 32), (22, 10, 32), (30, 31, 9), (30, 21, 31), (21, 4, 31), (28, 29, 8), (28, 20, 29), (20, 3, 29), (26, 27, 7), (26, 18, 27), (18, 2, 27), (24, 25, 6), (24, 14, 25), (14, 1, 25), (22, 23, 10), (22, 15, 23), (15, 5, 23), (16, 21, 5), (16, 19, 21), (19, 4, 21), (19, 20, 4), (19, 17, 20), (17, 3, 20), (17, 18, 3), (17, 12, 18), (12, 2, 18), (15, 16, 5), (15, 13, 16), (13, 0, 16), (12, 14, 2), (12, 13, 14), (13, 1, 14)])
me_ico__001.polygons.foreach_set('material_index', [0, 0, 0, 0, 0, 0, 0, 0, 0, 1, 0, 0, 0, 0, 0, 0, 0, 0, 0, 0, 0, 0, 1, 0, 0, 0, 0, 0, 0, 0, 0, 0, 0, 0, 0, 0, 0, 0, 0, 0, 0, 1, 0, 0, 0, 0, 0, 0, 0, 0, 0, 0, 0, 0, 0, 0, 0, 0, 1, 0, 0, 0, 1, 0, 0, 1, 0, 0, 0, 0, 0, 0, 0, 1, 0, 0, 0, 0, 0, 0])
_uv = me_ico__001.uv_layers.new(name='UVマップ')
_uv.uv.foreach_set('vector', [0.1818, 0.0, 0.2273, 0.07873, 0.1364, 0.07873, 0.2727, 0.1575, 0.3182, 0.07873, 0.3636, 0.1575, 0.9091, 0.0, 0.9545, 0.07873, 0.8636, 0.07873, 0.7273, 0.0, 0.7727, 0.07873, 0.6818, 0.07873, 0.5455, 0.0, 0.5909, 0.07873, 0.5, 0.07873, 0.2727, 0.1575, 0.3636, 0.1575, 0.3182, 0.2362, 0.09091, 0.1575, 0.1818, 0.1575, 0.1364, 0.2362, 0.8182, 0.1575, 0.9091, 0.1575, 0.8636, 0.2362, 0.6364, 0.1575, 0.7273, 0.1575, 0.6818, 0.2362, 0.4545, 0.1575, 0.5455, 0.1575, 0.5, 0.2362, 0.2727, 0.1575, 0.3182, 0.2362, 0.2273, 0.2362, 0.09091, 0.1575, 0.1364, 0.2362, 0.04546, 0.2362, 0.8182, 0.1575, 0.8636, 0.2362, 0.7727, 0.2362, 0.6364, 0.1575, 0.6818, 0.2362, 0.5909, 0.2362, 0.4545, 0.1575, 0.5, 0.2362, 0.4091, 0.2362, 0.1818, 0.3149, 0.2727, 0.3149, 0.2273, 0.3937, 0.0, 0.3149, 0.09091, 0.3149, 0.04546, 0.3937, 0.7273, 0.3149, 0.8182, 0.3149, 0.7727, 0.3937, 0.5455, 0.3149, 0.6364, 0.3149, 0.5909, 0.3937, 0.3636, 0.3149, 0.4545, 0.3149, 0.4091, 0.3937, 0.4091, 0.3937, 0.5, 0.3937, 0.4545, 0.4724, 0.4091, 0.3937, 0.4545, 0.3149, 0.5, 0.3937, 0.4545, 0.3149, 0.5455, 0.3149, 0.5, 0.3937, 0.5909, 0.3937, 0.6818, 0.3937, 0.6364, 0.4724, 0.5909, 0.3937, 0.6364, 0.3149, 0.6818, 0.3937, 0.6364, 0.3149, 0.7273, 0.3149, 0.6818, 0.3937, 0.7727, 0.3937, 0.8636, 0.3937, 0.8182, 0.4724, 0.7727, 0.3937, 0.8182, 0.3149, 0.8636, 0.3937, 0.8182, 0.3149, 0.9091, 0.3149, 0.8636, 0.3937, 0.04546, 0.3937, 0.1364, 0.3937, 0.09091, 0.4724, 0.04546, 0.3937, 0.09091, 0.3149, 0.1364, 0.3937, 0.09091, 0.3149, 0.1818, 0.3149, 0.1364, 0.3937, 0.2273, 0.3937, 0.3182, 0.3937, 0.2727, 0.4724, 0.2273, 0.3937, 0.2727, 0.3149, 0.3182, 0.3937, 0.2727, 0.3149, 0.3636, 0.3149, 0.3182, 0.3937, 0.4091, 0.2362, 0.4545, 0.3149, 0.3636, 0.3149, 0.4091, 0.2362, 0.5, 0.2362, 0.4545, 0.3149, 0.5, 0.2362, 0.5455, 0.3149, 0.4545, 0.3149, 0.5909, 0.2362, 0.6364, 0.3149, 0.5455, 0.3149, 0.5909, 0.2362, 0.6818, 0.2362, 0.6364, 0.3149, 0.6818, 0.2362, 0.7273, 0.3149, 0.6364, 0.3149, 0.7727, 0.2362, 0.8182, 0.3149, 0.7273, 0.3149, 0.7727, 0.2362, 0.8636, 0.2362, 0.8182, 0.3149, 0.8636, 0.2362, 0.9091, 0.3149, 0.8182, 0.3149, 0.04546, 0.2362, 0.09091, 0.3149, 0.0, 0.3149, 0.04546, 0.2362, 0.1364, 0.2362, 0.09091, 0.3149, 0.1364, 0.2362, 0.1818, 0.3149, 0.09091, 0.3149, 0.2273, 0.2362, 0.2727, 0.3149, 0.1818, 0.3149, 0.2273, 0.2362, 0.3182, 0.2362, 0.2727, 0.3149, 0.3182, 0.2362, 0.3636, 0.3149, 0.2727, 0.3149, 0.5, 0.2362, 0.5909, 0.2362, 0.5455, 0.3149, 0.5, 0.2362, 0.5455, 0.1575, 0.5909, 0.2362, 0.5455, 0.1575, 0.6364, 0.1575, 0.5909, 0.2362, 0.6818, 0.2362, 0.7727, 0.2362, 0.7273, 0.3149, 0.6818, 0.2362, 0.7273, 0.1575, 0.7727, 0.2362, 0.7273, 0.1575, 0.8182, 0.1575, 0.7727, 0.2362, 0.8636, 0.2362, 0.9545, 0.2362, 0.9091, 0.3149, 0.8636, 0.2362, 0.9091, 0.1575, 0.9545, 0.2362, 0.9091, 0.1575, 1.0, 0.1575, 0.9545, 0.2362, 0.1364, 0.2362, 0.2273, 0.2362, 0.1818, 0.3149, 0.1364, 0.2362, 0.1818, 0.1575, 0.2273, 0.2362, 0.1818, 0.1575, 0.2727, 0.1575, 0.2273, 0.2362, 0.3182, 0.2362, 0.4091, 0.2362, 0.3636, 0.3149, 0.3182, 0.2362, 0.3636, 0.1575, 0.4091, 0.2362, 0.3636, 0.1575, 0.4545, 0.1575, 0.4091, 0.2362, 0.5, 0.07873, 0.5455, 0.1575, 0.4545, 0.1575, 0.5, 0.07873, 0.5909, 0.07873, 0.5455, 0.1575, 0.5909, 0.07873, 0.6364, 0.1575, 0.5455, 0.1575, 0.6818, 0.07873, 0.7273, 0.1575, 0.6364, 0.1575, 0.6818, 0.07873, 0.7727, 0.07873, 0.7273, 0.1575, 0.7727, 0.07873, 0.8182, 0.1575, 0.7273, 0.1575, 0.8636, 0.07873, 0.9091, 0.1575, 0.8182, 0.1575, 0.8636, 0.07873, 0.9545, 0.07873, 0.9091, 0.1575, 0.9545, 0.07873, 1.0, 0.1575, 0.9091, 0.1575, 0.3636, 0.1575, 0.4091, 0.07873, 0.4545, 0.1575, 0.3636, 0.1575, 0.3182, 0.07873, 0.4091, 0.07873, 0.3182, 0.07873, 0.3636, 0.0, 0.4091, 0.07873, 0.1364, 0.07873, 0.1818, 0.1575, 0.09091, 0.1575, 0.1364, 0.07873, 0.2273, 0.07873, 0.1818, 0.1575, 0.2273, 0.07873, 0.2727, 0.1575, 0.1818, 0.1575])
me_ico__001.materials.append(mat_warpgate3_color1)
me_ico__001.materials.append(mat_warpgate3_color2)
me_ico__001.update()
me_ico__002 = bpy.data.meshes.new('ICO球.002')
me_ico__002.from_pydata([(-0.2268, -0.2268, -0.4958), (-0.1588, -0.2762, -0.1735), (-0.2528, -0.3067, -0.1735), (-0.3108, -0.2268, -0.1735), (-0.2528, -0.1469, -0.1735), (-0.1588, -0.1774, -0.1735), (-0.2008, -0.3067, 0.3482), (-0.2948, -0.2762, 0.3482), (-0.2948, -0.1774, 0.3482), (-0.2008, -0.1469, 0.3482), (-0.1428, -0.2268, 0.3482), (-0.2268, -0.2268, 0.6706), (-0.2421, -0.2738, -0.4087), (-0.1868, -0.2558, -0.4087), (-0.2021, -0.3028, -0.2193), (-0.1469, -0.2268, -0.2193), (-0.1868, -0.1978, -0.4087), (-0.2762, -0.2268, -0.4087), (-0.2915, -0.2738, -0.2193), (-0.2421, -0.1798, -0.4087), (-0.2915, -0.1798, -0.2193), (-0.2021, -0.1508, -0.2193), (-0.1374, -0.2558, 0.08736), (-0.1374, -0.1978, 0.08736), (-0.2268, -0.3208, 0.08736), (-0.1716, -0.3028, 0.08736), (-0.3162, -0.2558, 0.08736), (-0.282, -0.3028, 0.08736), (-0.282, -0.1508, 0.08736), (-0.3162, -0.1978, 0.08736), (-0.1716, -0.1508, 0.08736), (-0.2268, -0.1328, 0.08736), (-0.1621, -0.2738, 0.394), (-0.2515, -0.3028, 0.394), (-0.3067, -0.2268, 0.394), (-0.2515, -0.1508, 0.394), (-0.1621, -0.1798, 0.394), (-0.2115, -0.2738, 0.5835), (-0.1774, -0.2268, 0.5835), (-0.2668, -0.2558, 0.5835), (-0.2668, -0.1978, 0.5835), (-0.2115, -0.1798, 0.5835)], [], [(0, 13, 12), (1, 13, 15), (0, 12, 17), (0, 17, 19), (0, 19, 16), (1, 15, 22), (2, 14, 24), (3, 18, 26), (4, 20, 28), (5, 21, 30), (1, 22, 25), (2, 24, 27), (3, 26, 29), (4, 28, 31), (5, 30, 23), (6, 32, 37), (7, 33, 39), (8, 34, 40), (9, 35, 41), (10, 36, 38), (38, 41, 11), (38, 36, 41), (36, 9, 41), (41, 40, 11), (41, 35, 40), (35, 8, 40), (40, 39, 11), (40, 34, 39), (34, 7, 39), (39, 37, 11), (39, 33, 37), (33, 6, 37), (37, 38, 11), (37, 32, 38), (32, 10, 38), (23, 36, 10), (23, 30, 36), (30, 9, 36), (31, 35, 9), (31, 28, 35), (28, 8, 35), (29, 34, 8), (29, 26, 34), (26, 7, 34), (27, 33, 7), (27, 24, 33), (24, 6, 33), (25, 32, 6), (25, 22, 32), (22, 10, 32), (30, 31, 9), (30, 21, 31), (21, 4, 31), (28, 29, 8), (28, 20, 29), (20, 3, 29), (26, 27, 7), (26, 18, 27), (18, 2, 27), (24, 25, 6), (24, 14, 25), (14, 1, 25), (22, 23, 10), (22, 15, 23), (15, 5, 23), (16, 21, 5), (16, 19, 21), (19, 4, 21), (19, 20, 4), (19, 17, 20), (17, 3, 20), (17, 18, 3), (17, 12, 18), (12, 2, 18), (15, 16, 5), (15, 13, 16), (13, 0, 16), (12, 14, 2), (12, 13, 14), (13, 1, 14)])
me_ico__002.polygons.foreach_set('material_index', [0, 0, 0, 0, 0, 0, 0, 0, 0, 0, 0, 0, 0, 0, 1, 0, 0, 0, 0, 0, 0, 0, 0, 0, 0, 0, 0, 0, 0, 0, 0, 1, 0, 0, 0, 0, 0, 0, 0, 0, 0, 0, 0, 0, 0, 0, 1, 0, 0, 0, 0, 0, 0, 0, 1, 0, 0, 0, 0, 0, 0, 1, 0, 0, 0, 1, 0, 0, 0, 0, 0, 0, 0, 0, 0, 0, 0, 0, 0, 1])
_uv = me_ico__002.uv_layers.new(name='UVマップ')
_uv.uv.foreach_set('vector', [0.1818, 0.0, 0.2273, 0.07873, 0.1364, 0.07873, 0.2727, 0.1575, 0.3182, 0.07873, 0.3636, 0.1575, 0.9091, 0.0, 0.9545, 0.07873, 0.8636, 0.07873, 0.7273, 0.0, 0.7727, 0.07873, 0.6818, 0.07873, 0.5455, 0.0, 0.5909, 0.07873, 0.5, 0.07873, 0.2727, 0.1575, 0.3636, 0.1575, 0.3182, 0.2362, 0.09091, 0.1575, 0.1818, 0.1575, 0.1364, 0.2362, 0.8182, 0.1575, 0.9091, 0.1575, 0.8636, 0.2362, 0.6364, 0.1575, 0.7273, 0.1575, 0.6818, 0.2362, 0.4545, 0.1575, 0.5455, 0.1575, 0.5, 0.2362, 0.2727, 0.1575, 0.3182, 0.2362, 0.2273, 0.2362, 0.09091, 0.1575, 0.1364, 0.2362, 0.04546, 0.2362, 0.8182, 0.1575, 0.8636, 0.2362, 0.7727, 0.2362, 0.6364, 0.1575, 0.6818, 0.2362, 0.5909, 0.2362, 0.4545, 0.1575, 0.5, 0.2362, 0.4091, 0.2362, 0.1818, 0.3149, 0.2727, 0.3149, 0.2273, 0.3937, 0.0, 0.3149, 0.09091, 0.3149, 0.04546, 0.3937, 0.7273, 0.3149, 0.8182, 0.3149, 0.7727, 0.3937, 0.5455, 0.3149, 0.6364, 0.3149, 0.5909, 0.3937, 0.3636, 0.3149, 0.4545, 0.3149, 0.4091, 0.3937, 0.4091, 0.3937, 0.5, 0.3937, 0.4545, 0.4724, 0.4091, 0.3937, 0.4545, 0.3149, 0.5, 0.3937, 0.4545, 0.3149, 0.5455, 0.3149, 0.5, 0.3937, 0.5909, 0.3937, 0.6818, 0.3937, 0.6364, 0.4724, 0.5909, 0.3937, 0.6364, 0.3149, 0.6818, 0.3937, 0.6364, 0.3149, 0.7273, 0.3149, 0.6818, 0.3937, 0.7727, 0.3937, 0.8636, 0.3937, 0.8182, 0.4724, 0.7727, 0.3937, 0.8182, 0.3149, 0.8636, 0.3937, 0.8182, 0.3149, 0.9091, 0.3149, 0.8636, 0.3937, 0.04546, 0.3937, 0.1364, 0.3937, 0.09091, 0.4724, 0.04546, 0.3937, 0.09091, 0.3149, 0.1364, 0.3937, 0.09091, 0.3149, 0.1818, 0.3149, 0.1364, 0.3937, 0.2273, 0.3937, 0.3182, 0.3937, 0.2727, 0.4724, 0.2273, 0.3937, 0.2727, 0.3149, 0.3182, 0.3937, 0.2727, 0.3149, 0.3636, 0.3149, 0.3182, 0.3937, 0.4091, 0.2362, 0.4545, 0.3149, 0.3636, 0.3149, 0.4091, 0.2362, 0.5, 0.2362, 0.4545, 0.3149, 0.5, 0.2362, 0.5455, 0.3149, 0.4545, 0.3149, 0.5909, 0.2362, 0.6364, 0.3149, 0.5455, 0.3149, 0.5909, 0.2362, 0.6818, 0.2362, 0.6364, 0.3149, 0.6818, 0.2362, 0.7273, 0.3149, 0.6364, 0.3149, 0.7727, 0.2362, 0.8182, 0.3149, 0.7273, 0.3149, 0.7727, 0.2362, 0.8636, 0.2362, 0.8182, 0.3149, 0.8636, 0.2362, 0.9091, 0.3149, 0.8182, 0.3149, 0.04546, 0.2362, 0.09091, 0.3149, 0.0, 0.3149, 0.04546, 0.2362, 0.1364, 0.2362, 0.09091, 0.3149, 0.1364, 0.2362, 0.1818, 0.3149, 0.09091, 0.3149, 0.2273, 0.2362, 0.2727, 0.3149, 0.1818, 0.3149, 0.2273, 0.2362, 0.3182, 0.2362, 0.2727, 0.3149, 0.3182, 0.2362, 0.3636, 0.3149, 0.2727, 0.3149, 0.5, 0.2362, 0.5909, 0.2362, 0.5455, 0.3149, 0.5, 0.2362, 0.5455, 0.1575, 0.5909, 0.2362, 0.5455, 0.1575, 0.6364, 0.1575, 0.5909, 0.2362, 0.6818, 0.2362, 0.7727, 0.2362, 0.7273, 0.3149, 0.6818, 0.2362, 0.7273, 0.1575, 0.7727, 0.2362, 0.7273, 0.1575, 0.8182, 0.1575, 0.7727, 0.2362, 0.8636, 0.2362, 0.9545, 0.2362, 0.9091, 0.3149, 0.8636, 0.2362, 0.9091, 0.1575, 0.9545, 0.2362, 0.9091, 0.1575, 1.0, 0.1575, 0.9545, 0.2362, 0.1364, 0.2362, 0.2273, 0.2362, 0.1818, 0.3149, 0.1364, 0.2362, 0.1818, 0.1575, 0.2273, 0.2362, 0.1818, 0.1575, 0.2727, 0.1575, 0.2273, 0.2362, 0.3182, 0.2362, 0.4091, 0.2362, 0.3636, 0.3149, 0.3182, 0.2362, 0.3636, 0.1575, 0.4091, 0.2362, 0.3636, 0.1575, 0.4545, 0.1575, 0.4091, 0.2362, 0.5, 0.07873, 0.5455, 0.1575, 0.4545, 0.1575, 0.5, 0.07873, 0.5909, 0.07873, 0.5455, 0.1575, 0.5909, 0.07873, 0.6364, 0.1575, 0.5455, 0.1575, 0.6818, 0.07873, 0.7273, 0.1575, 0.6364, 0.1575, 0.6818, 0.07873, 0.7727, 0.07873, 0.7273, 0.1575, 0.7727, 0.07873, 0.8182, 0.1575, 0.7273, 0.1575, 0.8636, 0.07873, 0.9091, 0.1575, 0.8182, 0.1575, 0.8636, 0.07873, 0.9545, 0.07873, 0.9091, 0.1575, 0.9545, 0.07873, 1.0, 0.1575, 0.9091, 0.1575, 0.3636, 0.1575, 0.4091, 0.07873, 0.4545, 0.1575, 0.3636, 0.1575, 0.3182, 0.07873, 0.4091, 0.07873, 0.3182, 0.07873, 0.3636, 0.0, 0.4091, 0.07873, 0.1364, 0.07873, 0.1818, 0.1575, 0.09091, 0.1575, 0.1364, 0.07873, 0.2273, 0.07873, 0.1818, 0.1575, 0.2273, 0.07873, 0.2727, 0.1575, 0.1818, 0.1575])
me_ico__002.materials.append(mat_warpgate4_color1)
me_ico__002.materials.append(mat_warpgate3_color2)
me_ico__002.update()
me_ico__003 = bpy.data.meshes.new('ICO球.003')
me_ico__003.from_pydata([(0.2268, -0.2268, -0.4958), (0.2948, -0.2762, -0.1735), (0.2008, -0.3067, -0.1735), (0.1428, -0.2268, -0.1735), (0.2008, -0.1469, -0.1735), (0.2948, -0.1774, -0.1735), (0.2528, -0.3067, 0.3482), (0.1588, -0.2762, 0.3482), (0.1588, -0.1774, 0.3482), (0.2528, -0.1469, 0.3482), (0.3108, -0.2268, 0.3482), (0.2268, -0.2268, 0.6706), (0.2115, -0.2738, -0.4087), (0.2668, -0.2558, -0.4087), (0.2515, -0.3028, -0.2193), (0.3067, -0.2268, -0.2193), (0.2668, -0.1978, -0.4087), (0.1774, -0.2268, -0.4087), (0.1621, -0.2738, -0.2193), (0.2115, -0.1798, -0.4087), (0.1621, -0.1798, -0.2193), (0.2515, -0.1508, -0.2193), (0.3162, -0.2558, 0.08736), (0.3162, -0.1978, 0.08736), (0.2268, -0.3208, 0.08736), (0.282, -0.3028, 0.08736), (0.1374, -0.2558, 0.08736), (0.1716, -0.3028, 0.08736), (0.1716, -0.1508, 0.08736), (0.1374, -0.1978, 0.08736), (0.282, -0.1508, 0.08736), (0.2268, -0.1328, 0.08736), (0.2915, -0.2738, 0.394), (0.2021, -0.3028, 0.394), (0.1469, -0.2268, 0.394), (0.2021, -0.1508, 0.394), (0.2915, -0.1798, 0.394), (0.2421, -0.2738, 0.5835), (0.2762, -0.2268, 0.5835), (0.1868, -0.2558, 0.5835), (0.1868, -0.1978, 0.5835), (0.2421, -0.1798, 0.5835)], [], [(0, 13, 12), (1, 13, 15), (0, 12, 17), (0, 17, 19), (0, 19, 16), (1, 15, 22), (2, 14, 24), (3, 18, 26), (4, 20, 28), (5, 21, 30), (1, 22, 25), (2, 24, 27), (3, 26, 29), (4, 28, 31), (5, 30, 23), (6, 32, 37), (7, 33, 39), (8, 34, 40), (9, 35, 41), (10, 36, 38), (38, 41, 11), (38, 36, 41), (36, 9, 41), (41, 40, 11), (41, 35, 40), (35, 8, 40), (40, 39, 11), (40, 34, 39), (34, 7, 39), (39, 37, 11), (39, 33, 37), (33, 6, 37), (37, 38, 11), (37, 32, 38), (32, 10, 38), (23, 36, 10), (23, 30, 36), (30, 9, 36), (31, 35, 9), (31, 28, 35), (28, 8, 35), (29, 34, 8), (29, 26, 34), (26, 7, 34), (27, 33, 7), (27, 24, 33), (24, 6, 33), (25, 32, 6), (25, 22, 32), (22, 10, 32), (30, 31, 9), (30, 21, 31), (21, 4, 31), (28, 29, 8), (28, 20, 29), (20, 3, 29), (26, 27, 7), (26, 18, 27), (18, 2, 27), (24, 25, 6), (24, 14, 25), (14, 1, 25), (22, 23, 10), (22, 15, 23), (15, 5, 23), (16, 21, 5), (16, 19, 21), (19, 4, 21), (19, 20, 4), (19, 17, 20), (17, 3, 20), (17, 18, 3), (17, 12, 18), (12, 2, 18), (15, 16, 5), (15, 13, 16), (13, 0, 16), (12, 14, 2), (12, 13, 14), (13, 1, 14)])
me_ico__003.polygons.foreach_set('material_index', [0, 0, 0, 0, 0, 0, 0, 0, 0, 0, 0, 0, 0, 1, 1, 0, 0, 0, 0, 0, 0, 0, 0, 0, 0, 1, 0, 0, 0, 0, 0, 0, 1, 1, 0, 0, 0, 0, 0, 0, 0, 0, 0, 0, 0, 0, 0, 0, 0, 0, 0, 0, 1, 0, 0, 0, 0, 0, 1, 0, 0, 0, 0, 0, 1, 0, 0, 0, 0, 0, 0, 1, 0, 0, 1, 0, 0, 0, 0, 0])
_uv = me_ico__003.uv_layers.new(name='UVマップ')
_uv.uv.foreach_set('vector', [0.1818, 0.0, 0.2273, 0.07873, 0.1364, 0.07873, 0.2727, 0.1575, 0.3182, 0.07873, 0.3636, 0.1575, 0.9091, 0.0, 0.9545, 0.07873, 0.8636, 0.07873, 0.7273, 0.0, 0.7727, 0.07873, 0.6818, 0.07873, 0.5455, 0.0, 0.5909, 0.07873, 0.5, 0.07873, 0.2727, 0.1575, 0.3636, 0.1575, 0.3182, 0.2362, 0.09091, 0.1575, 0.1818, 0.1575, 0.1364, 0.2362, 0.8182, 0.1575, 0.9091, 0.1575, 0.8636, 0.2362, 0.6364, 0.1575, 0.7273, 0.1575, 0.6818, 0.2362, 0.4545, 0.1575, 0.5455, 0.1575, 0.5, 0.2362, 0.2727, 0.1575, 0.3182, 0.2362, 0.2273, 0.2362, 0.09091, 0.1575, 0.1364, 0.2362, 0.04546, 0.2362, 0.8182, 0.1575, 0.8636, 0.2362, 0.7727, 0.2362, 0.6364, 0.1575, 0.6818, 0.2362, 0.5909, 0.2362, 0.4545, 0.1575, 0.5, 0.2362, 0.4091, 0.2362, 0.1818, 0.3149, 0.2727, 0.3149, 0.2273, 0.3937, 0.0, 0.3149, 0.09091, 0.3149, 0.04546, 0.3937, 0.7273, 0.3149, 0.8182, 0.3149, 0.7727, 0.3937, 0.5455, 0.3149, 0.6364, 0.3149, 0.5909, 0.3937, 0.3636, 0.3149, 0.4545, 0.3149, 0.4091, 0.3937, 0.4091, 0.3937, 0.5, 0.3937, 0.4545, 0.4724, 0.4091, 0.3937, 0.4545, 0.3149, 0.5, 0.3937, 0.4545, 0.3149, 0.5455, 0.3149, 0.5, 0.3937, 0.5909, 0.3937, 0.6818, 0.3937, 0.6364, 0.4724, 0.5909, 0.3937, 0.6364, 0.3149, 0.6818, 0.3937, 0.6364, 0.3149, 0.7273, 0.3149, 0.6818, 0.3937, 0.7727, 0.3937, 0.8636, 0.3937, 0.8182, 0.4724, 0.7727, 0.3937, 0.8182, 0.3149, 0.8636, 0.3937, 0.8182, 0.3149, 0.9091, 0.3149, 0.8636, 0.3937, 0.04546, 0.3937, 0.1364, 0.3937, 0.09091, 0.4724, 0.04546, 0.3937, 0.09091, 0.3149, 0.1364, 0.3937, 0.09091, 0.3149, 0.1818, 0.3149, 0.1364, 0.3937, 0.2273, 0.3937, 0.3182, 0.3937, 0.2727, 0.4724, 0.2273, 0.3937, 0.2727, 0.3149, 0.3182, 0.3937, 0.2727, 0.3149, 0.3636, 0.3149, 0.3182, 0.3937, 0.4091, 0.2362, 0.4545, 0.3149, 0.3636, 0.3149, 0.4091, 0.2362, 0.5, 0.2362, 0.4545, 0.3149, 0.5, 0.2362, 0.5455, 0.3149, 0.4545, 0.3149, 0.5909, 0.2362, 0.6364, 0.3149, 0.5455, 0.3149, 0.5909, 0.2362, 0.6818, 0.2362, 0.6364, 0.3149, 0.6818, 0.2362, 0.7273, 0.3149, 0.6364, 0.3149, 0.7727, 0.2362, 0.8182, 0.3149, 0.7273, 0.3149, 0.7727, 0.2362, 0.8636, 0.2362, 0.8182, 0.3149, 0.8636, 0.2362, 0.9091, 0.3149, 0.8182, 0.3149, 0.04546, 0.2362, 0.09091, 0.3149, 0.0, 0.3149, 0.04546, 0.2362, 0.1364, 0.2362, 0.09091, 0.3149, 0.1364, 0.2362, 0.1818, 0.3149, 0.09091, 0.3149, 0.2273, 0.2362, 0.2727, 0.3149, 0.1818, 0.3149, 0.2273, 0.2362, 0.3182, 0.2362, 0.2727, 0.3149, 0.3182, 0.2362, 0.3636, 0.3149, 0.2727, 0.3149, 0.5, 0.2362, 0.5909, 0.2362, 0.5455, 0.3149, 0.5, 0.2362, 0.5455, 0.1575, 0.5909, 0.2362, 0.5455, 0.1575, 0.6364, 0.1575, 0.5909, 0.2362, 0.6818, 0.2362, 0.7727, 0.2362, 0.7273, 0.3149, 0.6818, 0.2362, 0.7273, 0.1575, 0.7727, 0.2362, 0.7273, 0.1575, 0.8182, 0.1575, 0.7727, 0.2362, 0.8636, 0.2362, 0.9545, 0.2362, 0.9091, 0.3149, 0.8636, 0.2362, 0.9091, 0.1575, 0.9545, 0.2362, 0.9091, 0.1575, 1.0, 0.1575, 0.9545, 0.2362, 0.1364, 0.2362, 0.2273, 0.2362, 0.1818, 0.3149, 0.1364, 0.2362, 0.1818, 0.1575, 0.2273, 0.2362, 0.1818, 0.1575, 0.2727, 0.1575, 0.2273, 0.2362, 0.3182, 0.2362, 0.4091, 0.2362, 0.3636, 0.3149, 0.3182, 0.2362, 0.3636, 0.1575, 0.4091, 0.2362, 0.3636, 0.1575, 0.4545, 0.1575, 0.4091, 0.2362, 0.5, 0.07873, 0.5455, 0.1575, 0.4545, 0.1575, 0.5, 0.07873, 0.5909, 0.07873, 0.5455, 0.1575, 0.5909, 0.07873, 0.6364, 0.1575, 0.5455, 0.1575, 0.6818, 0.07873, 0.7273, 0.1575, 0.6364, 0.1575, 0.6818, 0.07873, 0.7727, 0.07873, 0.7273, 0.1575, 0.7727, 0.07873, 0.8182, 0.1575, 0.7273, 0.1575, 0.8636, 0.07873, 0.9091, 0.1575, 0.8182, 0.1575, 0.8636, 0.07873, 0.9545, 0.07873, 0.9091, 0.1575, 0.9545, 0.07873, 1.0, 0.1575, 0.9091, 0.1575, 0.3636, 0.1575, 0.4091, 0.07873, 0.4545, 0.1575, 0.3636, 0.1575, 0.3182, 0.07873, 0.4091, 0.07873, 0.3182, 0.07873, 0.3636, 0.0, 0.4091, 0.07873, 0.1364, 0.07873, 0.1818, 0.1575, 0.09091, 0.1575, 0.1364, 0.07873, 0.2273, 0.07873, 0.1818, 0.1575, 0.2273, 0.07873, 0.2727, 0.1575, 0.1818, 0.1575])
me_ico__003.materials.append(mat_warpgate5_color1)
me_ico__003.materials.append(mat_warpgate6_color2)
me_ico__003.update()
me_ico__004 = bpy.data.meshes.new('ICO球.004')
me_ico__004.from_pydata([(-0.2268, 0.2268, -0.4958), (-0.1588, 0.1774, -0.1735), (-0.2528, 0.1469, -0.1735), (-0.3108, 0.2268, -0.1735), (-0.2528, 0.3067, -0.1735), (-0.1588, 0.2762, -0.1735), (-0.2008, 0.1469, 0.3482), (-0.2948, 0.1774, 0.3482), (-0.2948, 0.2762, 0.3482), (-0.2008, 0.3067, 0.3482), (-0.1428, 0.2268, 0.3482), (-0.2268, 0.2268, 0.6706), (-0.2421, 0.1798, -0.4087), (-0.1868, 0.1978, -0.4087), (-0.2021, 0.1508, -0.2193), (-0.1469, 0.2268, -0.2193), (-0.1868, 0.2558, -0.4087), (-0.2762, 0.2268, -0.4087), (-0.2915, 0.1798, -0.2193), (-0.2421, 0.2738, -0.4087), (-0.2915, 0.2738, -0.2193), (-0.2021, 0.3028, -0.2193), (-0.1374, 0.1978, 0.08736), (-0.1374, 0.2558, 0.08736), (-0.2268, 0.1328, 0.08736), (-0.1716, 0.1508, 0.08736), (-0.3162, 0.1978, 0.08736), (-0.282, 0.1508, 0.08736), (-0.282, 0.3028, 0.08736), (-0.3162, 0.2558, 0.08736), (-0.1716, 0.3028, 0.08736), (-0.2268, 0.3208, 0.08736), (-0.1621, 0.1798, 0.394), (-0.2515, 0.1508, 0.394), (-0.3067, 0.2268, 0.394), (-0.2515, 0.3028, 0.394), (-0.1621, 0.2738, 0.394), (-0.2115, 0.1798, 0.5835), (-0.1774, 0.2268, 0.5835), (-0.2668, 0.1978, 0.5835), (-0.2668, 0.2558, 0.5835), (-0.2115, 0.2738, 0.5835)], [], [(0, 13, 12), (1, 13, 15), (0, 12, 17), (0, 17, 19), (0, 19, 16), (1, 15, 22), (2, 14, 24), (3, 18, 26), (4, 20, 28), (5, 21, 30), (1, 22, 25), (2, 24, 27), (3, 26, 29), (4, 28, 31), (5, 30, 23), (6, 32, 37), (7, 33, 39), (8, 34, 40), (9, 35, 41), (10, 36, 38), (38, 41, 11), (38, 36, 41), (36, 9, 41), (41, 40, 11), (41, 35, 40), (35, 8, 40), (40, 39, 11), (40, 34, 39), (34, 7, 39), (39, 37, 11), (39, 33, 37), (33, 6, 37), (37, 38, 11), (37, 32, 38), (32, 10, 38), (23, 36, 10), (23, 30, 36), (30, 9, 36), (31, 35, 9), (31, 28, 35), (28, 8, 35), (29, 34, 8), (29, 26, 34), (26, 7, 34), (27, 33, 7), (27, 24, 33), (24, 6, 33), (25, 32, 6), (25, 22, 32), (22, 10, 32), (30, 31, 9), (30, 21, 31), (21, 4, 31), (28, 29, 8), (28, 20, 29), (20, 3, 29), (26, 27, 7), (26, 18, 27), (18, 2, 27), (24, 25, 6), (24, 14, 25), (14, 1, 25), (22, 23, 10), (22, 15, 23), (15, 5, 23), (16, 21, 5), (16, 19, 21), (19, 4, 21), (19, 20, 4), (19, 17, 20), (17, 3, 20), (17, 18, 3), (17, 12, 18), (12, 2, 18), (15, 16, 5), (15, 13, 16), (13, 0, 16), (12, 14, 2), (12, 13, 14), (13, 1, 14)])
me_ico__004.polygons.foreach_set('material_index', [0, 0, 0, 0, 0, 0, 0, 0, 0, 0, 0, 0, 0, 0, 0, 0, 0, 0, 0, 0, 1, 0, 0, 1, 1, 0, 0, 0, 0, 0, 0, 0, 0, 0, 0, 0, 0, 0, 0, 1, 0, 0, 0, 1, 0, 0, 0, 0, 1, 0, 0, 0, 0, 0, 0, 0, 0, 0, 0, 0, 0, 0, 0, 0, 0, 0, 0, 0, 0, 0, 0, 0, 0, 0, 0, 0, 0, 0, 0, 0])
_uv = me_ico__004.uv_layers.new(name='UVマップ')
_uv.uv.foreach_set('vector', [0.1818, 0.0, 0.2273, 0.07873, 0.1364, 0.07873, 0.2727, 0.1575, 0.3182, 0.07873, 0.3636, 0.1575, 0.9091, 0.0, 0.9545, 0.07873, 0.8636, 0.07873, 0.7273, 0.0, 0.7727, 0.07873, 0.6818, 0.07873, 0.5455, 0.0, 0.5909, 0.07873, 0.5, 0.07873, 0.2727, 0.1575, 0.3636, 0.1575, 0.3182, 0.2362, 0.09091, 0.1575, 0.1818, 0.1575, 0.1364, 0.2362, 0.8182, 0.1575, 0.9091, 0.1575, 0.8636, 0.2362, 0.6364, 0.1575, 0.7273, 0.1575, 0.6818, 0.2362, 0.4545, 0.1575, 0.5455, 0.1575, 0.5, 0.2362, 0.2727, 0.1575, 0.3182, 0.2362, 0.2273, 0.2362, 0.09091, 0.1575, 0.1364, 0.2362, 0.04546, 0.2362, 0.8182, 0.1575, 0.8636, 0.2362, 0.7727, 0.2362, 0.6364, 0.1575, 0.6818, 0.2362, 0.5909, 0.2362, 0.4545, 0.1575, 0.5, 0.2362, 0.4091, 0.2362, 0.1818, 0.3149, 0.2727, 0.3149, 0.2273, 0.3937, 0.0, 0.3149, 0.09091, 0.3149, 0.04546, 0.3937, 0.7273, 0.3149, 0.8182, 0.3149, 0.7727, 0.3937, 0.5455, 0.3149, 0.6364, 0.3149, 0.5909, 0.3937, 0.3636, 0.3149, 0.4545, 0.3149, 0.4091, 0.3937, 0.4091, 0.3937, 0.5, 0.3937, 0.4545, 0.4724, 0.4091, 0.3937, 0.4545, 0.3149, 0.5, 0.3937, 0.4545, 0.3149, 0.5455, 0.3149, 0.5, 0.3937, 0.5909, 0.3937, 0.6818, 0.3937, 0.6364, 0.4724, 0.5909, 0.3937, 0.6364, 0.3149, 0.6818, 0.3937, 0.6364, 0.3149, 0.7273, 0.3149, 0.6818, 0.3937, 0.7727, 0.3937, 0.8636, 0.3937, 0.8182, 0.4724, 0.7727, 0.3937, 0.8182, 0.3149, 0.8636, 0.3937, 0.8182, 0.3149, 0.9091, 0.3149, 0.8636, 0.3937, 0.04546, 0.3937, 0.1364, 0.3937, 0.09091, 0.4724, 0.04546, 0.3937, 0.09091, 0.3149, 0.1364, 0.3937, 0.09091, 0.3149, 0.1818, 0.3149, 0.1364, 0.3937, 0.2273, 0.3937, 0.3182, 0.3937, 0.2727, 0.4724, 0.2273, 0.3937, 0.2727, 0.3149, 0.3182, 0.3937, 0.2727, 0.3149, 0.3636, 0.3149, 0.3182, 0.3937, 0.4091, 0.2362, 0.4545, 0.3149, 0.3636, 0.3149, 0.4091, 0.2362, 0.5, 0.2362, 0.4545, 0.3149, 0.5, 0.2362, 0.5455, 0.3149, 0.4545, 0.3149, 0.5909, 0.2362, 0.6364, 0.3149, 0.5455, 0.3149, 0.5909, 0.2362, 0.6818, 0.2362, 0.6364, 0.3149, 0.6818, 0.2362, 0.7273, 0.3149, 0.6364, 0.3149, 0.7727, 0.2362, 0.8182, 0.3149, 0.7273, 0.3149, 0.7727, 0.2362, 0.8636, 0.2362, 0.8182, 0.3149, 0.8636, 0.2362, 0.9091, 0.3149, 0.8182, 0.3149, 0.04546, 0.2362, 0.09091, 0.3149, 0.0, 0.3149, 0.04546, 0.2362, 0.1364, 0.2362, 0.09091, 0.3149, 0.1364, 0.2362, 0.1818, 0.3149, 0.09091, 0.3149, 0.2273, 0.2362, 0.2727, 0.3149, 0.1818, 0.3149, 0.2273, 0.2362, 0.3182, 0.2362, 0.2727, 0.3149, 0.3182, 0.2362, 0.3636, 0.3149, 0.2727, 0.3149, 0.5, 0.2362, 0.5909, 0.2362, 0.5455, 0.3149, 0.5, 0.2362, 0.5455, 0.1575, 0.5909, 0.2362, 0.5455, 0.1575, 0.6364, 0.1575, 0.5909, 0.2362, 0.6818, 0.2362, 0.7727, 0.2362, 0.7273, 0.3149, 0.6818, 0.2362, 0.7273, 0.1575, 0.7727, 0.2362, 0.7273, 0.1575, 0.8182, 0.1575, 0.7727, 0.2362, 0.8636, 0.2362, 0.9545, 0.2362, 0.9091, 0.3149, 0.8636, 0.2362, 0.9091, 0.1575, 0.9545, 0.2362, 0.9091, 0.1575, 1.0, 0.1575, 0.9545, 0.2362, 0.1364, 0.2362, 0.2273, 0.2362, 0.1818, 0.3149, 0.1364, 0.2362, 0.1818, 0.1575, 0.2273, 0.2362, 0.1818, 0.1575, 0.2727, 0.1575, 0.2273, 0.2362, 0.3182, 0.2362, 0.4091, 0.2362, 0.3636, 0.3149, 0.3182, 0.2362, 0.3636, 0.1575, 0.4091, 0.2362, 0.3636, 0.1575, 0.4545, 0.1575, 0.4091, 0.2362, 0.5, 0.07873, 0.5455, 0.1575, 0.4545, 0.1575, 0.5, 0.07873, 0.5909, 0.07873, 0.5455, 0.1575, 0.5909, 0.07873, 0.6364, 0.1575, 0.5455, 0.1575, 0.6818, 0.07873, 0.7273, 0.1575, 0.6364, 0.1575, 0.6818, 0.07873, 0.7727, 0.07873, 0.7273, 0.1575, 0.7727, 0.07873, 0.8182, 0.1575, 0.7273, 0.1575, 0.8636, 0.07873, 0.9091, 0.1575, 0.8182, 0.1575, 0.8636, 0.07873, 0.9545, 0.07873, 0.9091, 0.1575, 0.9545, 0.07873, 1.0, 0.1575, 0.9091, 0.1575, 0.3636, 0.1575, 0.4091, 0.07873, 0.4545, 0.1575, 0.3636, 0.1575, 0.3182, 0.07873, 0.4091, 0.07873, 0.3182, 0.07873, 0.3636, 0.0, 0.4091, 0.07873, 0.1364, 0.07873, 0.1818, 0.1575, 0.09091, 0.1575, 0.1364, 0.07873, 0.2273, 0.07873, 0.1818, 0.1575, 0.2273, 0.07873, 0.2727, 0.1575, 0.1818, 0.1575])
me_ico__004.materials.append(mat_warpgate6_color1)
me_ico__004.materials.append(mat_warpgate6_color2)
me_ico__004.update()
arm_x = bpy.data.armatures.new('アーマチュア')  # bones are not reproduced
arm_001 = bpy.data.armatures.new('アーマチュア.001')  # bones are not reproduced

# ---- objects
ob_warpgate1 = bpy.data.objects.new('warpgate1', me_cube)
ob_warpgate2 = bpy.data.objects.new('warpgate2', me_cube_001)
ob_x = bpy.data.objects.new('アーマチュア台座', arm_x)
ob_warpgate3 = bpy.data.objects.new('warpgate3', me_ico__001)
ob_warpgate4 = bpy.data.objects.new('warpgate4', me_ico__002)
ob_warpgate5 = bpy.data.objects.new('warpgate5', me_ico__003)
ob_warpgate6 = bpy.data.objects.new('warpgate6', me_ico__004)
ob_x_1 = bpy.data.objects.new('アーマチュアパワーストーン', arm_001)

# ---- transforms, parenting, visibility, modifiers, constraints
ob_warpgate1.parent = ob_x
ob_warpgate1.matrix_parent_inverse = Matrix(((1.0, -0.0, 0.0, -0.0), (-0.0, 1.0, -0.0, 0.0), (0.0, -0.0, 7.883, 3.906), (-0.0, 0.0, -0.0, 1.0)))
ob_warpgate1.location = (0.0, 0.0, 0.0)
ob_warpgate1.lock_rotations_4d = False
ob_warpgate1.empty_display_type = 'ARROWS'
ob_warpgate1.lineart.crease_threshold = 0.0
_vg = ob_warpgate1.vertex_groups.new(name='Bone')
for _i, _w in zip([0, 1, 2, 3, 4, 5, 6, 7, 8, 9, 10, 11, 12, 13, 14, 15, 16, 17, 18, 19, 20, 21, 22, 23, 24, 25, 26, 27, 28, 29, 30, 31, 32, 33, 34, 35, 36, 37, 38, 39, 40, 41, 42, 43, 44, 45, 46, 47, 48, 49, 50, 51, 52, 53, 54, 55, 57, 58, 59, 60, 61, 62, 63, 64, 65, 66, 67, 68, 69, 70, 71, 72, 73, 74, 75, 76, 77, 78, 79, 80, 81, 82, 83, 84, 85, 86, 87, 88, 89, 90, 91, 92, 93, 94, 95, 96, 97, 98, 99, 100, 101, 102, 103, 104, 105, 106, 107, 108, 109, 110, 111, 112, 113, 114, 115, 116, 117, 118, 119, 120, 121, 122, 123, 124, 125, 126, 127, 128, 129, 130, 131, 132, 133, 134, 135, 136, 137, 138, 139, 140, 141, 142, 143, 144, 145, 146, 147, 148, 149, 150, 151, 152, 153], [0.61, 0.6155, 0.6108, 0.2809, 0.2866, 0.2872, 0.611, 0.6162, 0.6111, 0.2873, 0.2875, 0.2814, 0.6024, 0.603, 0.6078, 0.2833, 0.2834, 0.2775, 0.6028, 0.6013, 0.607, 0.2768, 0.2825, 0.2831, 0.2231, 0.2316, 0.5775, 0.547, 0.2231, 0.2316, 0.5775, 0.547, 0.2382, 0.6163, 0.2487, 0.6047, 0.2489, 0.6043, 0.238, 0.6166, 0.2537, 0.623, 0.2428, 0.6334, 0.2426, 0.6337, 0.2539, 0.6227, 0.2267, 0.236, 0.6013, 0.5725, 0.5994, 0.5704, 0.2294, 0.2385, 0.999, 0.1832, 0.6435, 0.643, 0.1879, 0.2537, 0.6297, 0.6364, 0.245, 0.2423, 0.6401, 0.626, 0.2564, 0.6385, 0.1846, 0.1757, 0.6913, 0.695, 0.179, 0.2422, 0.6403, 0.6259, 0.2565, 0.6385, 0.1846, 0.1757, 0.6912, 0.6951, 0.1791, 0.2536, 0.6298, 0.6362, 0.2452, 0.2309, 0.6288, 0.6145, 0.2442, 0.3593, 0.3155, 0.1715, 0.6776, 0.678, 0.1754, 0.2417, 0.6171, 0.6264, 0.2335, 0.2416, 0.6171, 0.6263, 0.2336, 0.2309, 0.6288, 0.6145, 0.2442, 0.3593, 0.3155, 0.1714, 0.6775, 0.678, 0.1754, 0.2293, 0.6157, 0.2397, 0.6033, 0.2396, 0.6035, 0.2294, 0.6155, 0.3188, 0.3621, 0.6755, 0.1738, 0.1739, 0.6756, 0.5791, 0.209, 0.5791, 0.209, 0.2354, 0.5664, 0.2257, 0.5898, 0.2258, 0.5897, 0.2353, 0.5665, 0.3581, 0.3125, 0.1715, 0.6721, 0.6721, 0.1715, 0.2054, 0.5787, 0.2054, 0.5787]): _vg.add([_i], _w, 'REPLACE')
_vg = ob_warpgate1.vertex_groups.new(name='Bone.001')
for _i, _w in zip([0, 1, 2, 3, 4, 5, 6, 7, 8, 9, 10, 11, 12, 13, 14, 15, 16, 17, 18, 19, 20, 21, 22, 23, 24, 25, 26, 27, 28, 29, 30, 31, 32, 33, 34, 35, 36, 37, 38, 39, 40, 41, 42, 43, 44, 45, 46, 47, 48, 49, 50, 51, 52, 53, 54, 55, 56, 58, 59, 60, 61, 62, 63, 64, 65, 66, 67, 68, 69, 70, 71, 72, 73, 74, 75, 76, 77, 78, 79, 80, 81, 82, 83, 84, 85, 86, 87, 88, 89, 90, 91, 92, 93, 94, 95, 96, 97, 98, 99, 100, 101, 102, 103, 104, 105, 106, 107, 108, 109, 110, 111, 112, 113, 114, 115, 116, 117, 118, 119, 120, 121, 122, 123, 124, 125, 126, 127, 128, 129, 130, 131, 132, 133, 134, 135, 136, 137, 138, 139, 140, 141, 142, 143, 144, 145, 146, 147, 148, 149, 150, 151, 152, 153], [0.39, 0.3845, 0.3892, 0.7191, 0.7134, 0.7128, 0.389, 0.3838, 0.3889, 0.7127, 0.7125, 0.7186, 0.3976, 0.397, 0.3922, 0.7167, 0.7166, 0.7225, 0.3972, 0.3987, 0.393, 0.7231, 0.7175, 0.7169, 0.7769, 0.7684, 0.4225, 0.453, 0.7769, 0.7684, 0.4225, 0.453, 0.7618, 0.3837, 0.7513, 0.3953, 0.7511, 0.3957, 0.762, 0.3834, 0.7463, 0.377, 0.7572, 0.3666, 0.7574, 0.3663, 0.7461, 0.3773, 0.7733, 0.764, 0.3987, 0.4275, 0.4006, 0.4296, 0.7706, 0.7615, 0.9995, 0.8168, 0.3565, 0.357, 0.8121, 0.7463, 0.3703, 0.3636, 0.755, 0.7577, 0.3599, 0.374, 0.7436, 0.3615, 0.8154, 0.8243, 0.3087, 0.305, 0.821, 0.7578, 0.3597, 0.3741, 0.7435, 0.3615, 0.8154, 0.8243, 0.3088, 0.3049, 0.8209, 0.7464, 0.3702, 0.3638, 0.7548, 0.7691, 0.3712, 0.3855, 0.7558, 0.6407, 0.6845, 0.8285, 0.3224, 0.322, 0.8246, 0.7583, 0.3829, 0.3736, 0.7665, 0.7584, 0.3829, 0.3737, 0.7664, 0.7691, 0.3712, 0.3855, 0.7558, 0.6407, 0.6845, 0.8286, 0.3225, 0.322, 0.8246, 0.7707, 0.3843, 0.7603, 0.3967, 0.7604, 0.3965, 0.7706, 0.3845, 0.6812, 0.6379, 0.3245, 0.8262, 0.8261, 0.3244, 0.4209, 0.791, 0.4209, 0.791, 0.7646, 0.4336, 0.7743, 0.4102, 0.7742, 0.4103, 0.7647, 0.4335, 0.6419, 0.6875, 0.8285, 0.3279, 0.3279, 0.8285, 0.7946, 0.4213, 0.7946, 0.4213]): _vg.add([_i], _w, 'REPLACE')
_m = ob_warpgate1.modifiers.new('アーマチュア', 'ARMATURE')
_m.object = ob_x
ob_warpgate2.parent = ob_x
ob_warpgate2.matrix_parent_inverse = Matrix(((1.0, -0.0, 0.0, -0.0), (-0.0, 1.0, -0.0, 0.0), (0.0, -0.0, 7.883, 3.906), (-0.0, 0.0, -0.0, 1.0)))
ob_warpgate2.location = (0.0, 0.0, 0.0)
ob_warpgate2.lock_rotations_4d = False
ob_warpgate2.empty_display_type = 'ARROWS'
ob_warpgate2.lineart.crease_threshold = 0.0
_vg = ob_warpgate2.vertex_groups.new(name='Bone')
for _i, _w in zip([4, 5, 6, 7, 8, 9, 10, 11, 12, 13, 14, 15, 16, 17, 18, 19, 20, 21, 22, 23, 24, 25, 26, 27, 28, 29, 30, 31, 32, 33, 34, 35, 36, 37, 38, 39, 40, 41, 42, 43, 44, 45, 46, 47], [1.0, 1.0, 1.0, 1.0, 1.0, 1.0, 1.0, 1.0, 1.0, 1.0, 1.0, 1.0, 0.3532, 0.3532, 0.3532, 0.3532, 0.3875, 0.3875, 0.3875, 0.3875, 0.3614, 0.3628, 0.3614, 0.3628, 0.3614, 0.3628, 0.3614, 0.3628, 0.3852, 0.3834, 0.3834, 0.3855, 0.3852, 0.3834, 0.3834, 0.3855, 0.3852, 0.3834, 0.3834, 0.3855, 0.3852, 0.3834, 0.3834, 0.3855]): _vg.add([_i], _w, 'REPLACE')
_vg = ob_warpgate2.vertex_groups.new(name='Bone.001')
for _i, _w in zip([0, 1, 2, 3, 16, 17, 18, 19, 20, 21, 22, 23, 24, 25, 26, 27, 28, 29, 30, 31, 32, 33, 34, 35, 36, 37, 38, 39, 40, 41, 42, 43, 44, 45, 46, 47], [1.0, 1.0, 1.0, 1.0, 0.6468, 0.6468, 0.6468, 0.6468, 0.6125, 0.6125, 0.6125, 0.6125, 0.6386, 0.6372, 0.6386, 0.6372, 0.6386, 0.6372, 0.6386, 0.6372, 0.6148, 0.6166, 0.6166, 0.6145, 0.6148, 0.6166, 0.6166, 0.6145, 0.6148, 0.6166, 0.6166, 0.6145, 0.6148, 0.6166, 0.6166, 0.6145]): _vg.add([_i], _w, 'REPLACE')
_m = ob_warpgate2.modifiers.new('アーマチュア', 'ARMATURE')
_m.object = ob_x
ob_x.location = (0.0, 0.0, -0.4955)
ob_x.scale = (1.0, 1.0, 0.1269)
ob_x.show_in_front = True
ob_warpgate3.parent = ob_x_1
ob_warpgate3.matrix_parent_inverse = Matrix(((1.0, -0.0, 0.0, -0.0), (-0.0, 1.0, -0.0, 0.0), (0.0, -0.0, 2.0, 0.9416), (-0.0, 0.0, -0.0, 1.0)))
ob_warpgate3.location = (0.0, 0.0, 0.0)
_vg = ob_warpgate3.vertex_groups.new(name='Bone')
for _i, _w in zip([0, 1, 2, 3, 4, 5, 6, 7, 8, 9, 10, 11, 12, 13, 14, 15, 16, 17, 18, 19, 20, 21, 22, 23, 24, 25, 26, 27, 28, 29, 30, 31, 32, 33, 34, 35, 36, 37, 38, 39, 40, 41], [0.7158, 0.5777, 0.5455, 0.5469, 0.5831, 0.5968, 0.1544, 0.1638, 0.1484, 0.1351, 0.1376, 0.09736, 0.6951, 0.7115, 0.6014, 0.6356, 0.7223, 0.6958, 0.5804, 0.7143, 0.6076, 0.6392, 0.2409, 0.2348, 0.2633, 0.253, 0.2695, 0.2704, 0.2472, 0.258, 0.2333, 0.237, 0.1314, 0.1482, 0.1426, 0.127, 0.1215, 0.1033, 0.09744, 0.1073, 0.1018, 0.0966]): _vg.add([_i], _w, 'REPLACE')
_vg = ob_warpgate3.vertex_groups.new(name='Bone.001')
for _i, _w in zip([0, 1, 2, 3, 4, 5, 6, 7, 8, 9, 10, 11, 12, 13, 14, 15, 16, 17, 18, 19, 20, 21, 22, 23, 24, 25, 26, 27, 28, 29, 30, 31, 32, 33, 34, 35, 36, 37, 38, 39, 40, 41], [0.2842, 0.4223, 0.4545, 0.4531, 0.4169, 0.4032, 0.8456, 0.8362, 0.8516, 0.8649, 0.8624, 0.9026, 0.3049, 0.2885, 0.3986, 0.3644, 0.2777, 0.3042, 0.4196, 0.2857, 0.3924, 0.3608, 0.7591, 0.7652, 0.7367, 0.747, 0.7305, 0.7296, 0.7528, 0.742, 0.7667, 0.763, 0.8686, 0.8518, 0.8574, 0.873, 0.8785, 0.8967, 0.9026, 0.8927, 0.8982, 0.9034]): _vg.add([_i], _w, 'REPLACE')
_m = ob_warpgate3.modifiers.new('アーマチュア', 'ARMATURE')
_m.object = ob_x_1
ob_warpgate4.parent = ob_x_1
ob_warpgate4.matrix_parent_inverse = Matrix(((1.0, -0.0, 0.0, -0.0), (-0.0, 1.0, -0.0, 0.0), (0.0, -0.0, 2.0, 0.9416), (-0.0, 0.0, -0.0, 1.0)))
ob_warpgate4.location = (0.0, 0.0, 0.0)
_vg = ob_warpgate4.vertex_groups.new(name='Bone')
for _i, _w in zip([0, 1, 2, 3, 4, 5, 6, 7, 8, 9, 10, 11, 12, 13, 14, 15, 16, 17, 18, 19, 20, 21, 22, 23, 24, 25, 26, 27, 28, 29, 30, 31, 32, 33, 34, 35, 36, 37, 38, 39, 40, 41], [0.7294, 0.5722, 0.6, 0.5969, 0.5668, 0.5485, 0.1426, 0.1363, 0.1472, 0.1657, 0.1603, 0.09958, 0.733, 0.7196, 0.6339, 0.5944, 0.7086, 0.7311, 0.6488, 0.7165, 0.6277, 0.5926, 0.2636, 0.2733, 0.241, 0.2496, 0.2375, 0.2362, 0.2553, 0.2451, 0.2746, 0.2686, 0.137, 0.1245, 0.1268, 0.1425, 0.1513, 0.1005, 0.1065, 0.09837, 0.1029, 0.1097]): _vg.add([_i], _w, 'REPLACE')
_vg = ob_warpgate4.vertex_groups.new(name='Bone.001')
for _i, _w in zip([0, 1, 2, 3, 4, 5, 6, 7, 8, 9, 10, 11, 12, 13, 14, 15, 16, 17, 18, 19, 20, 21, 22, 23, 24, 25, 26, 27, 28, 29, 30, 31, 32, 33, 34, 35, 36, 37, 38, 39, 40, 41], [0.2706, 0.4278, 0.4, 0.4031, 0.4332, 0.4515, 0.8574, 0.8637, 0.8528, 0.8343, 0.8397, 0.9004, 0.267, 0.2804, 0.3661, 0.4056, 0.2914, 0.2689, 0.3512, 0.2835, 0.3723, 0.4074, 0.7364, 0.7267, 0.759, 0.7504, 0.7625, 0.7638, 0.7447, 0.7549, 0.7254, 0.7314, 0.863, 0.8755, 0.8732, 0.8575, 0.8487, 0.8995, 0.8935, 0.9016, 0.8971, 0.8903]): _vg.add([_i], _w, 'REPLACE')
_m = ob_warpgate4.modifiers.new('アーマチュア', 'ARMATURE')
_m.object = ob_x_1
ob_warpgate5.parent = ob_x_1
ob_warpgate5.matrix_parent_inverse = Matrix(((1.0, -0.0, 0.0, -0.0), (-0.0, 1.0, -0.0, 0.0), (0.0, -0.0, 2.0, 0.9416), (-0.0, 0.0, -0.0, 1.0)))
ob_warpgate5.location = (0.0, 0.0, 0.0)
_vg = ob_warpgate5.vertex_groups.new(name='Bone')
for _i, _w in zip([0, 1, 2, 3, 4, 5, 6, 7, 8, 9, 10, 11, 12, 13, 14, 15, 16, 17, 18, 19, 20, 21, 22, 23, 24, 25, 26, 27, 28, 29, 30, 31, 32, 33, 34, 35, 36, 37, 38, 39, 40, 41], [0.7158, 0.5968, 0.5831, 0.5469, 0.5455, 0.5777, 0.1351, 0.1484, 0.1638, 0.1544, 0.1376, 0.09736, 0.7143, 0.7223, 0.6392, 0.6356, 0.7115, 0.6958, 0.6076, 0.6951, 0.5804, 0.6014, 0.2348, 0.2409, 0.237, 0.2333, 0.258, 0.2472, 0.2704, 0.2695, 0.253, 0.2633, 0.1215, 0.127, 0.1426, 0.1482, 0.1314, 0.0966, 0.09744, 0.1018, 0.1073, 0.1033]): _vg.add([_i], _w, 'REPLACE')
_vg = ob_warpgate5.vertex_groups.new(name='Bone.001')
for _i, _w in zip([0, 1, 2, 3, 4, 5, 6, 7, 8, 9, 10, 11, 12, 13, 14, 15, 16, 17, 18, 19, 20, 21, 22, 23, 24, 25, 26, 27, 28, 29, 30, 31, 32, 33, 34, 35, 36, 37, 38, 39, 40, 41], [0.2842, 0.4032, 0.4169, 0.4531, 0.4545, 0.4223, 0.8649, 0.8516, 0.8362, 0.8456, 0.8624, 0.9026, 0.2857, 0.2777, 0.3608, 0.3644, 0.2885, 0.3042, 0.3924, 0.3049, 0.4196, 0.3986, 0.7652, 0.7591, 0.763, 0.7667, 0.742, 0.7528, 0.7296, 0.7305, 0.747, 0.7367, 0.8785, 0.873, 0.8574, 0.8518, 0.8686, 0.9034, 0.9026, 0.8982, 0.8927, 0.8967]): _vg.add([_i], _w, 'REPLACE')
_m = ob_warpgate5.modifiers.new('アーマチュア', 'ARMATURE')
_m.object = ob_x_1
ob_warpgate6.parent = ob_x_1
ob_warpgate6.matrix_parent_inverse = Matrix(((1.0, -0.0, 0.0, -0.0), (-0.0, 1.0, -0.0, 0.0), (0.0, -0.0, 2.0, 0.9416), (-0.0, 0.0, -0.0, 1.0)))
ob_warpgate6.location = (0.0, 0.0, 0.0)
_vg = ob_warpgate6.vertex_groups.new(name='Bone')
for _i, _w in zip([0, 1, 2, 3, 4, 5, 6, 7, 8, 9, 10, 11, 12, 13, 14, 15, 16, 17, 18, 19, 20, 21, 22, 23, 24, 25, 26, 27, 28, 29, 30, 31, 32, 33, 34, 35, 36, 37, 38, 39, 40, 41], [0.7294, 0.5485, 0.5668, 0.5969, 0.6, 0.5722, 0.1657, 0.1472, 0.1363, 0.1426, 0.1603, 0.09958, 0.7165, 0.7086, 0.5926, 0.5944, 0.7196, 0.7311, 0.6277, 0.733, 0.6488, 0.6339, 0.2733, 0.2636, 0.2686, 0.2746, 0.2451, 0.2553, 0.2362, 0.2375, 0.2496, 0.241, 0.1513, 0.1425, 0.1268, 0.1245, 0.137, 0.1097, 0.1065, 0.1029, 0.09837, 0.1005]): _vg.add([_i], _w, 'REPLACE')
_vg = ob_warpgate6.vertex_groups.new(name='Bone.001')
for _i, _w in zip([0, 1, 2, 3, 4, 5, 6, 7, 8, 9, 10, 11, 12, 13, 14, 15, 16, 17, 18, 19, 20, 21, 22, 23, 24, 25, 26, 27, 28, 29, 30, 31, 32, 33, 34, 35, 36, 37, 38, 39, 40, 41], [0.2706, 0.4515, 0.4332, 0.4031, 0.4, 0.4278, 0.8343, 0.8528, 0.8637, 0.8574, 0.8397, 0.9004, 0.2835, 0.2914, 0.4074, 0.4056, 0.2804, 0.2689, 0.3723, 0.267, 0.3512, 0.3661, 0.7267, 0.7364, 0.7314, 0.7254, 0.7549, 0.7447, 0.7638, 0.7625, 0.7504, 0.759, 0.8487, 0.8575, 0.8732, 0.8755, 0.863, 0.8903, 0.8935, 0.8971, 0.9016, 0.8995]): _vg.add([_i], _w, 'REPLACE')
_m = ob_warpgate6.modifiers.new('アーマチュア', 'ARMATURE')
_m.object = ob_x_1
ob_x_1.location = (0.0, 0.0, -0.4708)
ob_x_1.scale = (1.0, 1.0, 0.5)

# ---- collection membership
col_collection.objects.link(ob_warpgate1)
col_collection.objects.link(ob_warpgate2)
col_collection.objects.link(ob_x)
col_stones.objects.link(ob_warpgate3)
col_stones.objects.link(ob_warpgate4)
col_stones.objects.link(ob_warpgate5)
col_stones.objects.link(ob_warpgate6)
col_stones.objects.link(ob_x_1)

# ---- scene / render settings (as saved in the file)
scene.frame_start = 1; scene.frame_end = 60; scene.frame_set(50)
scene.render.engine = 'BLENDER_EEVEE_NEXT'
scene.cycles.sampling_pattern = 'TABULATED_SOBOL'
scene.cycles.use_light_tree = False
scene.view_settings.view_transform = 'Filmic'
bpy.context.view_layer.update()

# ---- added for rendering (the .blend has no active camera and no usable light): camera, sun
cam_auto = bpy.data.cameras.new('AutoCamera')
cam_auto.lens = 50.0
cam_auto.sensor_width = 36.0
cam_auto.clip_end = 1000.0
ob_auto_camera = bpy.data.objects.new('AutoCamera', cam_auto)
scene.collection.objects.link(ob_auto_camera)
ob_auto_camera.location = (1.64989, -1.97987, 1.40727)
ob_auto_camera.rotation_euler = (1.09748, -7.21219e-08, 0.694738)
scene.camera = ob_auto_camera
light_auto_sun = bpy.data.lights.new('AutoSun', 'SUN')
light_auto_sun.energy = 3.0
light_auto_sun.angle = 0.0523599
ob_auto_sun = bpy.data.objects.new('AutoSun', light_auto_sun)
scene.collection.objects.link(ob_auto_sun)
ob_auto_sun.rotation_euler = (0.872665, 0.174533, 0.523599)
bpy.context.view_layer.update()
